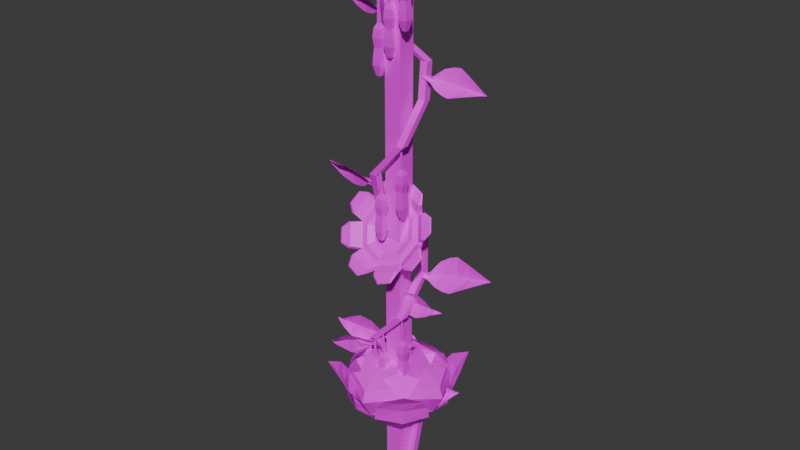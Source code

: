 # Source: crops.blend  (saved by Blender 4.2.66; exported with 4.5.12 LTS)
import bpy
from mathutils import Matrix  # noqa: F401  (used for matrix-valued properties, if any)

bpy.ops.wm.read_factory_settings(use_empty=True)
scene = bpy.context.scene
scene.name = 'Scene'

# ---- collections
col_sapling = bpy.data.collections.new('sapling'); scene.collection.children.link(col_sapling)
col_sunflower = bpy.data.collections.new('sunflower'); scene.collection.children.link(col_sunflower)
col_beans = bpy.data.collections.new('beans'); scene.collection.children.link(col_beans)
col_cabbage = bpy.data.collections.new('cabbage'); scene.collection.children.link(col_cabbage)

# ---- images (referenced by path relative to the original .blend; pixels are not part of the script)
import os
ASSET_DIR = os.environ.get("B2B_ASSET_DIR", "")  # directory of the original .blend (textures are referenced by path, not embedded)
HERE = os.path.dirname(os.path.abspath(__file__))  # packed textures are extracted next to this script under _unpacked/

def load_image(name, relpath, width, height, colorspace="sRGB"):
    """Load a texture the original file referenced (path relative to the .blend, or extracted next to this script)."""
    p = next((c for c in (os.path.join(HERE, relpath), os.path.join(ASSET_DIR, relpath)) if relpath and os.path.exists(c)), "")
    if p:
        img = bpy.data.images.load(p, check_existing=True)
        img.name = name
    else:  # same state as the original file: an image datablock whose file is absent (Cycles renders it pink)
        img = bpy.data.images.new(name, width, height)
        img.source = "FILE"
        img.filepath = "//" + (relpath or name)
    img.colorspace_settings.name = colorspace
    return img
img_crops_tex_png = load_image('crops_tex.png', 'crops_tex.png', 1024, 1024, 'sRGB')

# ---- materials (node trees are filled in below, after node groups)
mat_crops = bpy.data.materials.new('crops')

# ---- material node trees
mat_crops.use_nodes = True; mat_crops.node_tree.nodes.clear()
_N = mat_crops.node_tree.nodes; _L = mat_crops.node_tree.links
n0 = _N.new('ShaderNodeBsdfPrincipled'); n0.name = 'Principled BSDF'; n0.location = (10, 300)
n1 = _N.new('ShaderNodeOutputMaterial'); n1.name = 'Material Output'; n1.location = (282, 325)
n2 = _N.new('ShaderNodeTexImage'); n2.name = 'Image Texture'; n2.location = (-323, 278)
n2.image = img_crops_tex_png
_L.new(n0.outputs[0], n1.inputs[0])
_L.new(n2.outputs[0], n0.inputs[0])
n1.is_active_output = True

# ---- world
world_world = bpy.data.worlds.new('World'); scene.world = world_world
world_world.use_nodes = True; world_world.node_tree.nodes.clear()
_N = world_world.node_tree.nodes; _L = world_world.node_tree.links
n0 = _N.new('ShaderNodeOutputWorld'); n0.name = 'World Output'; n0.location = (300, 300)
n1 = _N.new('ShaderNodeBackground'); n1.name = 'Background'; n1.location = (10, 300)
n1.inputs[0].default_value = (0.05088, 0.05088, 0.05088, 1.0)
_L.new(n1.outputs[0], n0.inputs[0])
n0.is_active_output = True
world_world.color = (0.05088, 0.05088, 0.05088)
world_world.sun_shadow_jitter_overblur = 0.0

# ---- meshes
me_sapling = bpy.data.meshes.new('sapling')
me_sapling.from_pydata([(-0.01682, -0.01682, -0.1638), (-0.01682, 0.01682, -0.1638), (0.07976, 0.01484, 0.3446), (0.01682, -0.01682, -0.1638), (-0.03812, -0.02284, 0.1695), (0.01682, 0.01682, -0.1638), (0.0112, -0.0559, 0.07586), (-0.001529, -0.0003471, 0.251), (-0.0001484, 0.02075, 0.2498), (0.007038, -0.01707, 0.07135), (0.019, 0.01899, 0.2409), (0.0432, -0.01152, 0.08572), (0.01762, -0.002109, 0.2421), (0.04736, -0.05035, 0.09024), (-0.01929, 0.01929, 0.01092), (0.01929, 0.01929, 0.01092), (0.01929, -0.01929, 0.01092), (-0.01929, -0.01929, 0.01092), (-0.03864, 0.0124, 0.1659), (-0.005929, 0.0138, 0.1716), (-0.005408, -0.02144, 0.1752)], [], [(7, 2, 8), (8, 2, 10), (10, 2, 12), (12, 2, 7), (1, 5, 3, 0), (16, 13, 6, 17), (20, 12, 7, 4), (15, 11, 13, 16), (19, 10, 12, 20), (14, 9, 11, 15), (18, 8, 10, 19), (17, 6, 9, 14), (4, 7, 8, 18), (0, 17, 14, 1), (1, 14, 15, 5), (5, 15, 16, 3), (3, 16, 17, 0), (6, 4, 18, 9), (9, 18, 19, 11), (11, 19, 20, 13), (13, 20, 4, 6)])
_uv = me_sapling.uv_layers.new(name='UVMap')
_uv.uv.foreach_set('vector', [0.3981, 0.5666, 0.4008, 0.5997, 0.3981, 0.5997, 0.3981, 0.5997, 0.4008, 0.6329, 0.3981, 0.6329, 0.3981, 0.6329, 0.4008, 0.666, 0.3981, 0.666, 0.3981, 0.666, 0.4008, 0.6992, 0.3981, 0.6992, 0.3345, 0.6329, 0.3676, 0.6329, 0.3676, 0.666, 0.3345, 0.666, 0.3837, 0.666, 0.3899, 0.666, 0.3899, 0.6992, 0.3837, 0.6992, 0.3963, 0.666, 0.3981, 0.666, 0.3981, 0.6992, 0.3963, 0.6992, 0.3837, 0.6329, 0.3899, 0.6329, 0.3899, 0.666, 0.3837, 0.666, 0.3963, 0.6329, 0.3981, 0.6329, 0.3981, 0.666, 0.3963, 0.666, 0.3837, 0.5997, 0.3899, 0.5997, 0.3899, 0.6329, 0.3837, 0.6329, 0.3963, 0.5997, 0.3981, 0.5997, 0.3981, 0.6329, 0.3963, 0.6329, 0.3837, 0.5666, 0.3899, 0.5666, 0.3899, 0.5997, 0.3837, 0.5997, 0.3963, 0.5666, 0.3981, 0.5666, 0.3981, 0.5997, 0.3963, 0.5997, 0.3676, 0.5666, 0.3837, 0.5666, 0.3837, 0.5997, 0.3676, 0.5997, 0.3676, 0.5997, 0.3837, 0.5997, 0.3837, 0.6329, 0.3676, 0.6329, 0.3676, 0.6329, 0.3837, 0.6329, 0.3837, 0.666, 0.3676, 0.666, 0.3676, 0.666, 0.3837, 0.666, 0.3837, 0.6992, 0.3676, 0.6992, 0.3899, 0.5666, 0.3963, 0.5666, 0.3963, 0.5997, 0.3899, 0.5997, 0.3899, 0.5997, 0.3963, 0.5997, 0.3963, 0.6329, 0.3899, 0.6329, 0.3899, 0.6329, 0.3963, 0.6329, 0.3963, 0.666, 0.3899, 0.666, 0.3899, 0.666, 0.3963, 0.666, 0.3963, 0.6992, 0.3899, 0.6992])
me_sapling.materials.append(mat_crops)
me_sapling.update()
me_sunflower_grown = bpy.data.meshes.new('sunflower_grown')
me_sunflower_grown.from_pydata([(-0.03652, -0.01351, 0.7675), (-0.01678, -0.01351, -0.2316), (-0.03652, 0.01351, 0.7675), (-0.01678, 0.01351, -0.2316), (-0.009494, -0.01351, 0.7675), (0.01025, -0.01351, -0.2316), (-0.009494, 0.01351, 0.7675), (0.01025, 0.01351, -0.2316), (-0.0442, -0.01351, 0.6187), (-0.04814, -0.01351, 0.4437), (-0.0442, -0.01351, 0.2686), (-0.03494, -0.01351, 0.0936), (-0.03494, 0.01351, 0.0936), (-0.0442, 0.01351, 0.2686), (-0.04814, 0.01351, 0.4437), (-0.0442, 0.01351, 0.6187), (-0.007916, 0.01351, 0.0936), (-0.01718, 0.01351, 0.2686), (-0.02112, 0.01351, 0.4437), (-0.01718, 0.01351, 0.6187), (-0.007916, -0.01351, 0.0936), (-0.01718, -0.01351, 0.2686), (-0.02112, -0.01351, 0.4437), (-0.01718, -0.01351, 0.6187), (-0.03319, -0.007053, 0.496), (0.00414, -0.007053, 0.5031), (-0.03319, -0.007053, 0.4865), (0.00414, -0.007053, 0.4794), (0.03962, -0.007053, 0.5496), (0.03962, -0.007053, 0.4613), (0.08712, -0.007053, 0.5628), (0.08712, -0.007053, 0.4589), (0.1308, -0.007053, 0.5478), (0.1308, -0.007053, 0.4806), (0.1603, -0.007053, 0.5293), (0.1603, -0.007053, 0.5002), (0.1802, 0.001049, 0.5234), (0.1802, 0.001049, 0.5071), (-0.03319, 0.008511, 0.4912), (0.00414, 0.008512, 0.4912), (0.03962, 0.008512, 0.5054), (0.08712, 0.008512, 0.5109), (0.1308, 0.008512, 0.5142), (0.1603, 0.008512, 0.5147), (0.1985, 0.008512, 0.5158), (-0.03095, -0.01273, 0.3212), (-0.07763, -0.01273, 0.3123), (-0.03095, -0.01273, 0.3331), (-0.07763, -0.01273, 0.342), (-0.122, -0.01273, 0.2541), (-0.122, -0.01273, 0.3646), (-0.1814, -0.01273, 0.2376), (-0.1814, -0.01273, 0.3675), (-0.236, -0.01273, 0.2564), (-0.236, -0.01273, 0.3405), (-0.2729, -0.01273, 0.2796), (-0.2729, -0.01273, 0.316), (-0.2978, -0.0026, 0.2869), (-0.2978, -0.0026, 0.3073), (-0.03095, 0.006733, 0.3271), (-0.07763, 0.006733, 0.3271), (-0.122, 0.006733, 0.3094), (-0.1814, 0.006733, 0.3026), (-0.236, 0.006733, 0.2985), (-0.2729, 0.006733, 0.2978), (-0.3207, 0.006733, 0.2964), (-0.02359, 0.02792, 0.8468), (-0.02359, 0.06449, 0.9012), (-0.07759, 0.01609, 0.8279), (-0.1239, 0.04251, 0.8659), (-0.09995, -0.01248, 0.782), (-0.1654, -0.01055, 0.7808), (-0.07759, -0.04105, 0.7362), (-0.1239, -0.06361, 0.6957), (-0.02359, -0.05289, 0.7172), (-0.02359, -0.08559, 0.6605), (0.03041, -0.04105, 0.7362), (0.0767, -0.06361, 0.6957), (0.05278, -0.01248, 0.782), (0.1182, -0.01055, 0.7808), (0.03041, 0.01609, 0.8279), (0.0767, 0.04251, 0.8659), (-0.02359, 0.0307, 0.8775), (-0.097, 0.01462, 0.8517), (-0.1274, -0.02423, 0.7894), (-0.097, -0.06307, 0.7271), (-0.02359, -0.07915, 0.7013), (0.04982, -0.06307, 0.7271), (0.08023, -0.02423, 0.7894), (0.04982, 0.01462, 0.8517), (-0.02359, 0.04745, 0.8975), (-0.1153, 0.02736, 0.8653), (-0.1533, -0.02117, 0.7875), (-0.1153, -0.06969, 0.7096), (-0.02359, -0.08978, 0.6774), (0.06812, -0.06969, 0.7096), (0.1061, -0.02117, 0.7875), (0.06812, 0.02736, 0.8653), (-0.07195, 0.04777, 0.9606), (-0.07195, 0.0525, 0.9653), (-0.1237, 0.04117, 0.9471), (-0.119, 0.03745, 0.944), (-0.1874, 0.001262, 0.886), (-0.1921, 0.004979, 0.8891), (-0.2135, -0.02238, 0.8452), (-0.2069, -0.02365, 0.846), (-0.2069, -0.07483, 0.7639), (-0.2135, -0.07356, 0.7631), (-0.1921, -0.1009, 0.7193), (-0.1874, -0.09975, 0.724), (-0.119, -0.1359, 0.6659), (-0.1237, -0.1371, 0.6612), (-0.07195, -0.1484, 0.643), (-0.07195, -0.1463, 0.6494), (0.02478, -0.1463, 0.6494), (0.02478, -0.1484, 0.643), (0.07649, -0.1371, 0.6612), (0.07187, -0.1359, 0.6659), (0.1403, -0.09975, 0.724), (0.1449, -0.1009, 0.7193), (0.1663, -0.07356, 0.7631), (0.1598, -0.07483, 0.7639), (0.1598, -0.02365, 0.846), (0.1663, -0.02238, 0.8452), (0.1449, 0.004979, 0.8891), (0.1403, 0.001262, 0.886), (0.07187, 0.03745, 0.944), (0.07649, 0.04117, 0.9471), (0.02478, 0.0525, 0.9653), (0.02478, 0.04777, 0.9606), (0.07718, 0.01855, 0.9086), (0.08521, 0.02664, 0.913), (-0.007308, 0.04692, 0.9455), (-0.007308, 0.03706, 0.9383), (-0.03987, 0.03706, 0.9383), (-0.03987, 0.04692, 0.9455), (-0.1324, 0.02664, 0.913), (-0.1244, 0.01855, 0.9086), (-0.1474, 0.006367, 0.889), (-0.1554, 0.01446, 0.8935), (-0.1937, -0.03449, 0.815), (-0.1824, -0.03833, 0.8174), (-0.1824, -0.05556, 0.7897), (-0.1937, -0.05172, 0.7873), (-0.1554, -0.1007, 0.7088), (-0.1474, -0.1003, 0.718), (-0.1244, -0.1124, 0.6985), (-0.1324, -0.1128, 0.6893), (-0.03987, -0.1331, 0.6568), (-0.03987, -0.131, 0.6688), (-0.007308, -0.131, 0.6688), (-0.007308, -0.1331, 0.6568), (0.08521, -0.1128, 0.6893), (0.07718, -0.1124, 0.6985), (0.1002, -0.1003, 0.718), (0.1082, -0.1007, 0.7088), (0.1466, -0.05172, 0.7873), (0.1352, -0.05556, 0.7897), (0.1352, -0.03833, 0.8174), (0.1466, -0.03449, 0.815), (0.1082, 0.01446, 0.8935), (0.1002, 0.006367, 0.889), (-0.08491, 0.03202, 0.8266), (-0.02359, 0.04546, 0.8481), (0.03774, 0.03202, 0.8266), (0.06314, -0.0004235, 0.7745), (0.03774, -0.03287, 0.7225), (-0.02359, -0.04631, 0.7009), (-0.08491, -0.03287, 0.7225), (-0.1103, -0.0004236, 0.7745)], [], [(11, 12, 3, 1), (12, 16, 7, 3), (16, 20, 5, 7), (20, 11, 1, 5), (2, 0, 4, 6), (7, 5, 1, 3), (4, 0, 8, 23), (23, 8, 9, 22), (22, 9, 10, 21), (21, 10, 11, 20), (6, 4, 23, 19), (19, 23, 22, 18), (18, 22, 21, 17), (17, 21, 20, 16), (2, 6, 19, 15), (15, 19, 18, 14), (14, 18, 17, 13), (13, 17, 16, 12), (0, 2, 15, 8), (8, 15, 14, 9), (9, 14, 13, 10), (10, 13, 12, 11), (38, 26, 27, 39), (39, 40, 28, 25), (40, 41, 30, 28), (41, 42, 32, 30), (42, 43, 34, 32), (43, 44, 36, 34), (35, 37, 44, 43), (33, 35, 43, 42), (31, 33, 42, 41), (29, 31, 41, 40), (27, 29, 40, 39), (24, 38, 39, 25), (59, 47, 48, 60), (60, 61, 49, 46), (61, 62, 51, 49), (62, 63, 53, 51), (63, 64, 55, 53), (64, 65, 57, 55), (56, 58, 65, 64), (54, 56, 64, 63), (52, 54, 63, 62), (50, 52, 62, 61), (48, 50, 61, 60), (45, 59, 60, 46), (98, 99, 100, 101), (102, 103, 104, 105), (106, 107, 108, 109), (110, 111, 112, 113), (114, 115, 116, 117), (118, 119, 120, 121), (162, 163, 164, 165, 166, 167, 168, 169), (122, 123, 124, 125), (126, 127, 128, 129), (66, 68, 70, 72, 74, 76, 78, 80), (68, 66, 82, 83), (70, 68, 83, 84), (72, 70, 84, 85), (74, 72, 85, 86), (76, 74, 86, 87), (78, 76, 87, 88), (80, 78, 88, 89), (66, 80, 89, 82), (89, 97, 90, 82), (88, 96, 97, 89), (87, 95, 96, 88), (86, 94, 95, 87), (85, 93, 94, 86), (84, 92, 93, 85), (83, 91, 92, 84), (82, 90, 91, 83), (134, 135, 99, 98), (135, 136, 100, 99), (136, 137, 101, 100), (137, 134, 98, 101), (138, 139, 103, 102), (139, 140, 104, 103), (140, 141, 105, 104), (141, 138, 102, 105), (142, 143, 107, 106), (143, 144, 108, 107), (144, 145, 109, 108), (145, 142, 106, 109), (146, 147, 111, 110), (147, 148, 112, 111), (148, 149, 113, 112), (149, 146, 110, 113), (150, 151, 115, 114), (151, 152, 116, 115), (152, 153, 117, 116), (153, 150, 114, 117), (154, 155, 119, 118), (155, 156, 120, 119), (156, 157, 121, 120), (157, 154, 118, 121), (158, 159, 123, 122), (159, 160, 124, 123), (160, 161, 125, 124), (161, 158, 122, 125), (130, 131, 127, 126), (131, 132, 128, 127), (132, 133, 129, 128), (133, 130, 126, 129), (90, 97, 130, 133), (67, 90, 133, 132), (81, 67, 132, 131), (97, 81, 131, 130), (91, 90, 134, 137), (69, 91, 137, 136), (67, 69, 136, 135), (90, 67, 135, 134), (92, 91, 138, 141), (71, 92, 141, 140), (69, 71, 140, 139), (91, 69, 139, 138), (93, 92, 142, 145), (73, 93, 145, 144), (71, 73, 144, 143), (92, 71, 143, 142), (94, 93, 146, 149), (75, 94, 149, 148), (73, 75, 148, 147), (93, 73, 147, 146), (95, 94, 150, 153), (77, 95, 153, 152), (75, 77, 152, 151), (94, 75, 151, 150), (96, 95, 154, 157), (79, 96, 157, 156), (77, 79, 156, 155), (95, 77, 155, 154), (97, 96, 158, 161), (81, 97, 161, 160), (79, 81, 160, 159), (96, 79, 159, 158), (69, 67, 163, 162), (67, 81, 164, 163), (81, 79, 165, 164), (79, 77, 166, 165), (77, 75, 167, 166), (75, 73, 168, 167), (73, 71, 169, 168), (71, 69, 162, 169)])
_uv = me_sunflower_grown.uv_layers.new(name='UVMap')
_uv.uv.foreach_set('vector', [0.3775, 0.6543, 0.3775, 0.6337, 0.3716, 0.6337, 0.3716, 0.6543, 0.3775, 0.6337, 0.3775, 0.6132, 0.3716, 0.6132, 0.3716, 0.6337, 0.3775, 0.6132, 0.3775, 0.5927, 0.3716, 0.5927, 0.3716, 0.6132, 0.3775, 0.5927, 0.3775, 0.5721, 0.3716, 0.5721, 0.3716, 0.5927, 0.4127, 0.6132, 0.4127, 0.5927, 0.3921, 0.5927, 0.3921, 0.6132, 0.3716, 0.6132, 0.3716, 0.5927, 0.3511, 0.5927, 0.3511, 0.6132, 0.3921, 0.5927, 0.3921, 0.5721, 0.3899, 0.5721, 0.3899, 0.5927, 0.3899, 0.5927, 0.3899, 0.5721, 0.3857, 0.5721, 0.3857, 0.5927, 0.3857, 0.5927, 0.3857, 0.5721, 0.3816, 0.5721, 0.3816, 0.5927, 0.3816, 0.5927, 0.3816, 0.5721, 0.3775, 0.5721, 0.3775, 0.5927, 0.3921, 0.6132, 0.3921, 0.5927, 0.3899, 0.5927, 0.3899, 0.6132, 0.3899, 0.6132, 0.3899, 0.5927, 0.3857, 0.5927, 0.3857, 0.6132, 0.3857, 0.6132, 0.3857, 0.5927, 0.3816, 0.5927, 0.3816, 0.6132, 0.3816, 0.6132, 0.3816, 0.5927, 0.3775, 0.5927, 0.3775, 0.6132, 0.3921, 0.6337, 0.3921, 0.6132, 0.3899, 0.6132, 0.3899, 0.6337, 0.3899, 0.6337, 0.3899, 0.6132, 0.3857, 0.6132, 0.3857, 0.6337, 0.3857, 0.6337, 0.3857, 0.6132, 0.3816, 0.6132, 0.3816, 0.6337, 0.3816, 0.6337, 0.3816, 0.6132, 0.3775, 0.6132, 0.3775, 0.6337, 0.3921, 0.6543, 0.3921, 0.6337, 0.3899, 0.6337, 0.3899, 0.6543, 0.3899, 0.6543, 0.3899, 0.6337, 0.3857, 0.6337, 0.3857, 0.6543, 0.3857, 0.6543, 0.3857, 0.6337, 0.3816, 0.6337, 0.3816, 0.6543, 0.3816, 0.6543, 0.3816, 0.6337, 0.3775, 0.6337, 0.3775, 0.6543, 0.5844, 0.6181, 0.5844, 0.6641, 0.6764, 0.6641, 0.6764, 0.6181, 0.6764, 0.6181, 0.6764, 0.6181, 0.6764, 0.5721, 0.6764, 0.5721, 0.6764, 0.6181, 0.6764, 0.6181, 0.6764, 0.5721, 0.6764, 0.5721, 0.6764, 0.6181, 0.6764, 0.6181, 0.6764, 0.5721, 0.6764, 0.5721, 0.6764, 0.6181, 0.6764, 0.6181, 0.6764, 0.5721, 0.6764, 0.5721, 0.6764, 0.6181, 0.6764, 0.6181, 0.6764, 0.5721, 0.6764, 0.5721, 0.6764, 0.6641, 0.6764, 0.6641, 0.6764, 0.6181, 0.6764, 0.6181, 0.6764, 0.6641, 0.6764, 0.6641, 0.6764, 0.6181, 0.6764, 0.6181, 0.6764, 0.6641, 0.6764, 0.6641, 0.6764, 0.6181, 0.6764, 0.6181, 0.6764, 0.6641, 0.6764, 0.6641, 0.6764, 0.6181, 0.6764, 0.6181, 0.6764, 0.6641, 0.6764, 0.6641, 0.6764, 0.6181, 0.6764, 0.6181, 0.5844, 0.5721, 0.5844, 0.6181, 0.6764, 0.6181, 0.6764, 0.5721, 0.6866, 0.6206, 0.6866, 0.5571, 0.5595, 0.5571, 0.5595, 0.6206, 0.5595, 0.6206, 0.5595, 0.6206, 0.5595, 0.6841, 0.5595, 0.6841, 0.5595, 0.6206, 0.5595, 0.6206, 0.5595, 0.6841, 0.5595, 0.6841, 0.5595, 0.6206, 0.5595, 0.6206, 0.5595, 0.6841, 0.5595, 0.6841, 0.5595, 0.6206, 0.5595, 0.6206, 0.5595, 0.6841, 0.5595, 0.6841, 0.5595, 0.6206, 0.5595, 0.6206, 0.5595, 0.6841, 0.5595, 0.6841, 0.5595, 0.5571, 0.5595, 0.5571, 0.5595, 0.6206, 0.5595, 0.6206, 0.5595, 0.5571, 0.5595, 0.5571, 0.5595, 0.6206, 0.5595, 0.6206, 0.5595, 0.5571, 0.5595, 0.5571, 0.5595, 0.6206, 0.5595, 0.6206, 0.5595, 0.5571, 0.5595, 0.5571, 0.5595, 0.6206, 0.5595, 0.6206, 0.5595, 0.5571, 0.5595, 0.5571, 0.5595, 0.6206, 0.5595, 0.6206, 0.6866, 0.6841, 0.6866, 0.6206, 0.5595, 0.6206, 0.5595, 0.6841, 0.176, 0.9173, 0.1761, 0.936, 0.162, 0.936, 0.162, 0.9173, 0.1602, 0.9173, 0.1603, 0.936, 0.1461, 0.936, 0.1462, 0.9173, 0.1444, 0.9173, 0.1444, 0.936, 0.1303, 0.936, 0.1304, 0.9173, 0.1286, 0.9173, 0.1286, 0.936, 0.1145, 0.936, 0.1146, 0.9173, 0.1127, 0.9173, 0.1128, 0.936, 0.09869, 0.936, 0.09875, 0.9173, 0.09693, 0.9173, 0.09699, 0.936, 0.08287, 0.936, 0.08293, 0.9173, 0.3609, 0.8747, 0.3478, 0.8801, 0.3347, 0.8747, 0.3292, 0.8615, 0.3347, 0.8484, 0.3478, 0.843, 0.3609, 0.8484, 0.3664, 0.8615, 0.08111, 0.9173, 0.08117, 0.936, 0.06705, 0.936, 0.06711, 0.9173, 0.06529, 0.9173, 0.06535, 0.936, 0.05123, 0.936, 0.05129, 0.9173, 0.1406, 0.6611, 0.1379, 0.6623, 0.1368, 0.665, 0.1379, 0.6677, 0.1406, 0.6688, 0.1433, 0.6677, 0.1445, 0.665, 0.1433, 0.6623, 0.3753, 0.8563, 0.3733, 0.8571, 0.3733, 0.8576, 0.3756, 0.8566, 0.3761, 0.8544, 0.3753, 0.8563, 0.3756, 0.8566, 0.3765, 0.8544, 0.3753, 0.8524, 0.3761, 0.8544, 0.3765, 0.8544, 0.3756, 0.8521, 0.3733, 0.8516, 0.3753, 0.8524, 0.3756, 0.8521, 0.3733, 0.8512, 0.3714, 0.8524, 0.3733, 0.8516, 0.3733, 0.8512, 0.3711, 0.8521, 0.3706, 0.8544, 0.3714, 0.8524, 0.3711, 0.8521, 0.3701, 0.8544, 0.3714, 0.8563, 0.3706, 0.8544, 0.3701, 0.8544, 0.3711, 0.8566, 0.3733, 0.8571, 0.3714, 0.8563, 0.3711, 0.8566, 0.3733, 0.8576, 0.365, 0.8577, 0.365, 0.8623, 0.3633, 0.8623, 0.3633, 0.8577, 0.3667, 0.8577, 0.3667, 0.8623, 0.365, 0.8623, 0.365, 0.8577, 0.3683, 0.8577, 0.3683, 0.8623, 0.3667, 0.8623, 0.3667, 0.8577, 0.37, 0.8577, 0.37, 0.8623, 0.3683, 0.8623, 0.3683, 0.8577, 0.3717, 0.8577, 0.3717, 0.8623, 0.37, 0.8623, 0.37, 0.8577, 0.3733, 0.8577, 0.3733, 0.8623, 0.3717, 0.8623, 0.3717, 0.8577, 0.375, 0.8577, 0.375, 0.8623, 0.3733, 0.8623, 0.3733, 0.8577, 0.3767, 0.8577, 0.3767, 0.8623, 0.375, 0.8623, 0.375, 0.8577, 0.1765, 0.9169, 0.1765, 0.9364, 0.1761, 0.936, 0.176, 0.9173, 0.1765, 0.9364, 0.1615, 0.9364, 0.162, 0.936, 0.1761, 0.936, 0.1615, 0.9364, 0.1616, 0.9169, 0.162, 0.9173, 0.162, 0.936, 0.1616, 0.9169, 0.1765, 0.9169, 0.176, 0.9173, 0.162, 0.9173, 0.1607, 0.9169, 0.1607, 0.9364, 0.1603, 0.936, 0.1602, 0.9173, 0.1607, 0.9364, 0.1457, 0.9364, 0.1461, 0.936, 0.1603, 0.936, 0.1457, 0.9364, 0.1457, 0.9169, 0.1462, 0.9173, 0.1461, 0.936, 0.1457, 0.9169, 0.1607, 0.9169, 0.1602, 0.9173, 0.1462, 0.9173, 0.1448, 0.9169, 0.1449, 0.9364, 0.1444, 0.936, 0.1444, 0.9173, 0.1449, 0.9364, 0.1299, 0.9364, 0.1303, 0.936, 0.1444, 0.936, 0.1299, 0.9364, 0.1299, 0.9169, 0.1304, 0.9173, 0.1303, 0.936, 0.1299, 0.9169, 0.1448, 0.9169, 0.1444, 0.9173, 0.1304, 0.9173, 0.129, 0.9169, 0.1291, 0.9364, 0.1286, 0.936, 0.1286, 0.9173, 0.1291, 0.9364, 0.1141, 0.9364, 0.1145, 0.936, 0.1286, 0.936, 0.1141, 0.9364, 0.1141, 0.9169, 0.1146, 0.9173, 0.1145, 0.936, 0.1141, 0.9169, 0.129, 0.9169, 0.1286, 0.9173, 0.1146, 0.9173, 0.1132, 0.9169, 0.1132, 0.9364, 0.1128, 0.936, 0.1127, 0.9173, 0.1132, 0.9364, 0.09826, 0.9364, 0.09869, 0.936, 0.1128, 0.936, 0.09826, 0.9364, 0.09829, 0.9169, 0.09875, 0.9173, 0.09869, 0.936, 0.09829, 0.9169, 0.1132, 0.9169, 0.1127, 0.9173, 0.09875, 0.9173, 0.09738, 0.9169, 0.09741, 0.9364, 0.09699, 0.936, 0.09693, 0.9173, 0.09741, 0.9364, 0.08244, 0.9364, 0.08287, 0.936, 0.09699, 0.936, 0.08244, 0.9364, 0.08247, 0.9169, 0.08293, 0.9173, 0.08287, 0.936, 0.08247, 0.9169, 0.09738, 0.9169, 0.09693, 0.9173, 0.08293, 0.9173, 0.08156, 0.9169, 0.08159, 0.9364, 0.08117, 0.936, 0.08111, 0.9173, 0.08159, 0.9364, 0.06663, 0.9364, 0.06705, 0.936, 0.08117, 0.936, 0.06663, 0.9364, 0.06665, 0.9169, 0.06711, 0.9173, 0.06705, 0.936, 0.06665, 0.9169, 0.08156, 0.9169, 0.08111, 0.9173, 0.06711, 0.9173, 0.06575, 0.9169, 0.06577, 0.9364, 0.06535, 0.936, 0.06529, 0.9173, 0.06577, 0.9364, 0.05081, 0.9364, 0.05123, 0.936, 0.06535, 0.936, 0.05081, 0.9364, 0.05083, 0.9169, 0.05129, 0.9173, 0.05123, 0.936, 0.05083, 0.9169, 0.06575, 0.9169, 0.06529, 0.9173, 0.05129, 0.9173, 0.05038, 0.9166, 0.0662, 0.9166, 0.06575, 0.9169, 0.05083, 0.9169, 0.05038, 0.9368, 0.05038, 0.9166, 0.05083, 0.9169, 0.05081, 0.9364, 0.0662, 0.9368, 0.05038, 0.9368, 0.05081, 0.9364, 0.06577, 0.9364, 0.0662, 0.9166, 0.0662, 0.9368, 0.06577, 0.9364, 0.06575, 0.9169, 0.1611, 0.9166, 0.1769, 0.9166, 0.1765, 0.9169, 0.1616, 0.9169, 0.1611, 0.9368, 0.1611, 0.9166, 0.1616, 0.9169, 0.1615, 0.9364, 0.1769, 0.9368, 0.1611, 0.9368, 0.1615, 0.9364, 0.1765, 0.9364, 0.1769, 0.9166, 0.1769, 0.9368, 0.1765, 0.9364, 0.1765, 0.9169, 0.1453, 0.9166, 0.1611, 0.9166, 0.1607, 0.9169, 0.1457, 0.9169, 0.1453, 0.9368, 0.1453, 0.9166, 0.1457, 0.9169, 0.1457, 0.9364, 0.1611, 0.9368, 0.1453, 0.9368, 0.1457, 0.9364, 0.1607, 0.9364, 0.1611, 0.9166, 0.1611, 0.9368, 0.1607, 0.9364, 0.1607, 0.9169, 0.1295, 0.9166, 0.1453, 0.9166, 0.1448, 0.9169, 0.1299, 0.9169, 0.1295, 0.9368, 0.1295, 0.9166, 0.1299, 0.9169, 0.1299, 0.9364, 0.1453, 0.9368, 0.1295, 0.9368, 0.1299, 0.9364, 0.1449, 0.9364, 0.1453, 0.9166, 0.1453, 0.9368, 0.1449, 0.9364, 0.1448, 0.9169, 0.1137, 0.9166, 0.1295, 0.9166, 0.129, 0.9169, 0.1141, 0.9169, 0.1137, 0.9368, 0.1137, 0.9166, 0.1141, 0.9169, 0.1141, 0.9364, 0.1295, 0.9368, 0.1137, 0.9368, 0.1141, 0.9364, 0.1291, 0.9364, 0.1295, 0.9166, 0.1295, 0.9368, 0.1291, 0.9364, 0.129, 0.9169, 0.09784, 0.9166, 0.1137, 0.9166, 0.1132, 0.9169, 0.09829, 0.9169, 0.09784, 0.9368, 0.09784, 0.9166, 0.09829, 0.9169, 0.09826, 0.9364, 0.1137, 0.9368, 0.09784, 0.9368, 0.09826, 0.9364, 0.1132, 0.9364, 0.1137, 0.9166, 0.1137, 0.9368, 0.1132, 0.9364, 0.1132, 0.9169, 0.08202, 0.9166, 0.09784, 0.9166, 0.09738, 0.9169, 0.08247, 0.9169, 0.08202, 0.9368, 0.08202, 0.9166, 0.08247, 0.9169, 0.08244, 0.9364, 0.09784, 0.9368, 0.08202, 0.9368, 0.08244, 0.9364, 0.09741, 0.9364, 0.09784, 0.9166, 0.09784, 0.9368, 0.09741, 0.9364, 0.09738, 0.9169, 0.0662, 0.9166, 0.08202, 0.9166, 0.08156, 0.9169, 0.06665, 0.9169, 0.0662, 0.9368, 0.0662, 0.9166, 0.06665, 0.9169, 0.06663, 0.9364, 0.08202, 0.9368, 0.0662, 0.9368, 0.06663, 0.9364, 0.08159, 0.9364, 0.08202, 0.9166, 0.08202, 0.9368, 0.08159, 0.9364, 0.08156, 0.9169, 0.1035, 0.8633, 0.08202, 0.8722, 0.08202, 0.8604, 0.09515, 0.855, 0.08202, 0.8722, 0.06054, 0.8633, 0.06889, 0.855, 0.08202, 0.8604, 0.06054, 0.8633, 0.05165, 0.8418, 0.06345, 0.8418, 0.06889, 0.855, 0.05165, 0.8418, 0.06054, 0.8204, 0.06889, 0.8287, 0.06345, 0.8418, 0.06054, 0.8204, 0.08202, 0.8115, 0.08202, 0.8233, 0.06889, 0.8287, 0.08202, 0.8115, 0.1035, 0.8204, 0.09515, 0.8287, 0.08202, 0.8233, 0.1035, 0.8204, 0.1124, 0.8418, 0.1006, 0.8418, 0.09515, 0.8287, 0.1124, 0.8418, 0.1035, 0.8633, 0.09515, 0.855, 0.1006, 0.8418])
me_sunflower_grown.materials.append(mat_crops)
me_sunflower_grown.update()
me_beans_grown = bpy.data.meshes.new('beans_grown')
me_beans_grown.from_pydata([(-0.03252, 0.02174, 0.1736), (-0.02913, 0.02415, 0.214), (-0.03252, 0.02693, 0.1736), (-0.02913, 0.02615, 0.214), (-0.02733, 0.02174, 0.1736), (-0.02712, 0.02415, 0.214), (-0.02733, 0.02693, 0.1736), (-0.02712, 0.02615, 0.214), (-0.03661, 0.03102, 0.1648), (-0.03661, 0.01765, 0.1648), (-0.02324, 0.03102, 0.1648), (-0.02324, 0.01765, 0.1648), (-0.03789, 0.0323, 0.1497), (-0.03789, 0.01637, 0.1497), (-0.02196, 0.0323, 0.1497), (-0.02196, 0.01637, 0.1497), (-0.0359, 0.03032, 0.1339), (-0.0359, 0.01836, 0.1339), (-0.02394, 0.03032, 0.1339), (-0.02394, 0.01836, 0.1339), (-0.03743, 0.03184, 0.1178), (-0.03743, 0.01683, 0.1178), (-0.02242, 0.03184, 0.1178), (-0.02242, 0.01683, 0.1178), (-0.03794, 0.03235, 0.104), (-0.03794, 0.01632, 0.104), (-0.02191, 0.03235, 0.104), (-0.02191, 0.01632, 0.104), (-0.03365, 0.02806, 0.08605), (-0.03365, 0.02061, 0.08605), (-0.0262, 0.02806, 0.08605), (-0.0262, 0.02061, 0.08605), (-0.03696, 0.02249, 0.83), (-0.03353, 0.02493, 0.8709), (-0.03696, 0.02774, 0.83), (-0.03353, 0.02695, 0.8709), (-0.03172, 0.02249, 0.83), (-0.03151, 0.02493, 0.8709), (-0.03172, 0.02774, 0.83), (-0.03151, 0.02695, 0.8709), (-0.04109, 0.03187, 0.8211), (-0.04109, 0.01836, 0.8211), (-0.02758, 0.03187, 0.8211), (-0.02758, 0.01836, 0.8211), (-0.04239, 0.03316, 0.8059), (-0.04239, 0.01707, 0.8059), (-0.02629, 0.03316, 0.8059), (-0.02629, 0.01707, 0.8059), (-0.04038, 0.03116, 0.7899), (-0.04038, 0.01907, 0.7899), (-0.0283, 0.03116, 0.7899), (-0.0283, 0.01907, 0.7899), (-0.04192, 0.0327, 0.7737), (-0.04192, 0.01753, 0.7737), (-0.02675, 0.0327, 0.7737), (-0.02675, 0.01753, 0.7737), (-0.04243, 0.03321, 0.7597), (-0.04243, 0.01702, 0.7597), (-0.02624, 0.03321, 0.7597), (-0.02624, 0.01702, 0.7597), (-0.0381, 0.02888, 0.7416), (-0.0381, 0.02135, 0.7416), (-0.03057, 0.02888, 0.7416), (-0.03057, 0.02135, 0.7416), (-0.002931, 0.01825, 0.7788), (0.0004576, 0.02066, 0.8192), (-0.002931, 0.02344, 0.7788), (0.0004576, 0.02266, 0.8192), (0.002258, 0.01825, 0.7788), (0.002463, 0.02066, 0.8192), (0.002258, 0.02344, 0.7788), (0.002463, 0.02266, 0.8192), (-0.00702, 0.02753, 0.7699), (-0.00702, 0.01416, 0.7699), (0.006347, 0.02753, 0.7699), (0.006347, 0.01416, 0.7699), (-0.008303, 0.02881, 0.7549), (-0.008303, 0.01288, 0.7549), (0.00763, 0.02881, 0.7549), (0.00763, 0.01288, 0.7549), (-0.006315, 0.02683, 0.7391), (-0.006315, 0.01487, 0.7391), (0.005642, 0.02683, 0.7391), (0.005642, 0.01487, 0.7391), (-0.007841, 0.02835, 0.723), (-0.007841, 0.01334, 0.723), (0.007169, 0.02835, 0.723), (0.007169, 0.01334, 0.723), (-0.008349, 0.02886, 0.7091), (-0.008349, 0.01283, 0.7091), (0.007676, 0.02886, 0.7091), (0.007676, 0.01283, 0.7091), (-0.004065, 0.02457, 0.6912), (-0.004065, 0.01712, 0.6912), (0.003392, 0.02457, 0.6912), (0.003392, 0.01712, 0.6912), (0.01986, 0.01803, 0.7428), (0.02325, 0.02043, 0.7833), (0.01986, 0.02321, 0.7428), (0.02325, 0.02244, 0.7833), (0.02505, 0.01803, 0.7428), (0.02525, 0.02043, 0.7833), (0.02505, 0.02321, 0.7428), (0.02525, 0.02244, 0.7833), (0.01577, 0.0273, 0.734), (0.01577, 0.01394, 0.734), (0.02914, 0.0273, 0.734), (0.02914, 0.01394, 0.734), (0.01449, 0.02859, 0.719), (0.01449, 0.01265, 0.719), (0.03042, 0.02859, 0.719), (0.03042, 0.01265, 0.719), (0.01648, 0.0266, 0.7032), (0.01648, 0.01464, 0.7032), (0.02843, 0.0266, 0.7032), (0.02843, 0.01464, 0.7032), (0.01495, 0.02812, 0.6871), (0.01495, 0.01311, 0.6871), (0.02996, 0.02812, 0.6871), (0.02996, 0.01311, 0.6871), (0.01444, 0.02863, 0.6732), (0.01444, 0.01261, 0.6732), (0.03047, 0.02863, 0.6732), (0.03047, 0.01261, 0.6732), (0.01873, 0.02435, 0.6553), (0.01873, 0.01689, 0.6553), (0.02618, 0.02435, 0.6553), (0.02618, 0.01689, 0.6553), (-0.03184, 0.02407, 0.5066), (-0.02845, 0.02647, 0.547), (-0.03184, 0.02926, 0.5066), (-0.02845, 0.02848, 0.547), (-0.02665, 0.02407, 0.5066), (-0.02644, 0.02647, 0.547), (-0.02665, 0.02926, 0.5066), (-0.02644, 0.02848, 0.547), (-0.03592, 0.03335, 0.4978), (-0.03592, 0.01998, 0.4978), (-0.02256, 0.03335, 0.4978), (-0.02256, 0.01998, 0.4978), (-0.03721, 0.03463, 0.4827), (-0.03721, 0.0187, 0.4827), (-0.02127, 0.03463, 0.4827), (-0.02127, 0.0187, 0.4827), (-0.03522, 0.03264, 0.4669), (-0.03522, 0.02068, 0.4669), (-0.02326, 0.03264, 0.4669), (-0.02326, 0.02068, 0.4669), (-0.03675, 0.03417, 0.4509), (-0.03675, 0.01916, 0.4509), (-0.02174, 0.03417, 0.4509), (-0.02174, 0.01916, 0.4509), (-0.03725, 0.03467, 0.437), (-0.03725, 0.01865, 0.437), (-0.02123, 0.03467, 0.437), (-0.02123, 0.01865, 0.437), (-0.03297, 0.03039, 0.4191), (-0.03297, 0.02293, 0.4191), (-0.02551, 0.03039, 0.4191), (-0.02551, 0.02293, 0.4191), (0.00879, 0.02978, 0.4534), (0.01218, 0.03219, 0.4938), (0.00879, 0.03497, 0.4534), (0.01218, 0.03419, 0.4938), (0.01398, 0.02978, 0.4534), (0.01418, 0.03219, 0.4938), (0.01398, 0.03497, 0.4534), (0.01418, 0.03419, 0.4938), (0.004701, 0.03906, 0.4445), (0.004701, 0.02569, 0.4445), (0.01807, 0.03906, 0.4445), (0.01807, 0.02569, 0.4445), (0.003418, 0.04034, 0.4295), (0.003418, 0.02441, 0.4295), (0.01935, 0.04034, 0.4295), (0.01935, 0.02441, 0.4295), (0.005406, 0.03836, 0.4137), (0.005406, 0.0264, 0.4137), (0.01736, 0.03836, 0.4137), (0.01736, 0.0264, 0.4137), (0.00388, 0.03988, 0.3976), (0.00388, 0.02487, 0.3976), (0.01889, 0.03988, 0.3976), (0.01889, 0.02487, 0.3976), (0.003373, 0.04039, 0.3837), (0.003373, 0.02436, 0.3837), (0.0194, 0.04039, 0.3837), (0.0194, 0.02436, 0.3837), (0.007657, 0.0361, 0.3658), (0.007657, 0.02865, 0.3658), (0.01511, 0.0361, 0.3658), (0.01511, 0.02865, 0.3658), (0.02864, -0.004324, 0.3718), (0.03203, -0.001917, 0.4123), (0.02864, 0.0008656, 0.3718), (0.03203, 8.845e-05, 0.4123), (0.03383, -0.004324, 0.3718), (0.03403, -0.001917, 0.4123), (0.03383, 0.0008656, 0.3718), (0.03403, 8.845e-05, 0.4123), (0.02455, 0.004954, 0.363), (0.02455, -0.008412, 0.363), (0.03792, 0.004954, 0.363), (0.03792, -0.008412, 0.363), (0.02327, 0.006238, 0.3479), (0.02327, -0.009696, 0.3479), (0.0392, 0.006238, 0.3479), (0.0392, -0.009696, 0.3479), (0.02526, 0.00425, 0.3321), (0.02526, -0.007708, 0.3321), (0.03721, 0.00425, 0.3321), (0.03721, -0.007708, 0.3321), (0.02373, 0.005776, 0.3161), (0.02373, -0.009234, 0.3161), (0.03874, 0.005776, 0.3161), (0.03874, -0.009234, 0.3161), (0.02322, 0.006283, 0.3022), (0.02322, -0.009741, 0.3022), (0.03925, 0.006283, 0.3022), (0.03925, -0.009741, 0.3022), (0.02751, 0.001999, 0.2843), (0.02751, -0.005457, 0.2843), (0.03496, 0.001999, 0.2843), (0.03496, -0.005457, 0.2843), (0.006573, 0.02787, 0.1353), (0.009961, 0.03028, 0.1757), (0.006573, 0.03306, 0.1353), (0.009961, 0.03228, 0.1757), (0.01176, 0.02787, 0.1353), (0.01197, 0.03028, 0.1757), (0.01176, 0.03306, 0.1353), (0.01197, 0.03228, 0.1757), (0.002484, 0.03715, 0.1264), (0.002484, 0.02378, 0.1264), (0.01585, 0.03715, 0.1264), (0.01585, 0.02378, 0.1264), (0.001201, 0.03843, 0.1114), (0.001201, 0.0225, 0.1114), (0.01713, 0.03843, 0.1114), (0.01713, 0.0225, 0.1114), (0.003189, 0.03644, 0.09557), (0.003189, 0.02449, 0.09557), (0.01515, 0.03644, 0.09557), (0.01515, 0.02449, 0.09557), (0.001663, 0.03797, 0.07951), (0.001663, 0.02296, 0.07951), (0.01667, 0.03797, 0.07951), (0.01667, 0.02296, 0.07951), (0.001155, 0.03848, 0.06563), (0.001155, 0.02245, 0.06563), (0.01718, 0.03848, 0.06563), (0.01718, 0.02245, 0.06563), (0.005439, 0.03419, 0.04771), (0.005439, 0.02674, 0.04771), (0.0129, 0.03419, 0.04771), (0.0129, 0.02674, 0.04771), (0.02769, 0.02664, 0.1141), (0.03108, 0.02905, 0.1545), (0.02769, 0.03183, 0.1141), (0.03108, 0.03105, 0.1545), (0.03288, 0.02664, 0.1141), (0.03309, 0.02905, 0.1545), (0.03288, 0.03183, 0.1141), (0.03309, 0.03105, 0.1545), (0.02361, 0.03592, 0.1053), (0.02361, 0.02255, 0.1053), (0.03697, 0.03592, 0.1053), (0.03697, 0.02255, 0.1053), (0.02232, 0.0372, 0.09019), (0.02232, 0.02127, 0.09019), (0.03826, 0.0372, 0.09019), (0.03826, 0.02127, 0.09019), (0.02431, 0.03521, 0.0744), (0.02431, 0.02326, 0.0744), (0.03627, 0.03521, 0.0744), (0.03627, 0.02326, 0.0744), (0.02278, 0.03674, 0.05834), (0.02278, 0.02173, 0.05834), (0.03779, 0.03674, 0.05834), (0.03779, 0.02173, 0.05834), (0.02228, 0.03725, 0.04446), (0.02228, 0.02122, 0.04446), (0.0383, 0.03725, 0.04446), (0.0383, 0.02122, 0.04446), (0.02656, 0.03296, 0.02654), (0.02656, 0.02551, 0.02654), (0.03402, 0.03296, 0.02654), (0.03402, 0.02551, 0.02654), (-0.02932, -0.02668, 0.6568), (-0.04876, -0.02853, 0.657), (-0.02868, -0.02419, 0.6526), (-0.04717, -0.02235, 0.6466), (-0.06475, -0.03767, 0.6703), (-0.05989, -0.01879, 0.6385), (-0.08079, -0.04173, 0.6753), (-0.07438, -0.0168, 0.6333), (-0.09363, -0.04285, 0.6762), (-0.08679, -0.01625, 0.6314), (-0.1144, -0.03889, 0.6666), (-0.11, -0.02149, 0.6373), (-0.1392, -0.0374, 0.6502), (-0.1381, -0.03316, 0.643), (-0.02839, -0.03234, 0.6507), (-0.04736, -0.03234, 0.6478), (-0.06171, -0.03513, 0.6504), (-0.07693, -0.0367, 0.65), (-0.08945, -0.03817, 0.6488), (-0.1114, -0.03931, 0.6466), (-0.1477, -0.03873, 0.6435), (-0.02677, -0.02344, 0.2914), (-0.04959, -0.0257, 0.2985), (-0.02749, -0.02038, 0.2862), (-0.05138, -0.01811, 0.2857), (-0.06373, -0.03695, 0.3198), (-0.06921, -0.01373, 0.2806), (-0.08088, -0.04194, 0.3313), (-0.08811, -0.01129, 0.2796), (-0.0957, -0.04331, 0.3369), (-0.1034, -0.01061, 0.2817), (-0.1236, -0.03845, 0.3328), (-0.1286, -0.01705, 0.2967), (-0.1585, -0.03662, 0.3223), (-0.1598, -0.0314, 0.3135), (-0.02782, -0.03039, 0.2839), (-0.05118, -0.03039, 0.2872), (-0.06716, -0.03382, 0.2953), (-0.08524, -0.03575, 0.3001), (-0.1004, -0.03756, 0.3031), (-0.127, -0.03896, 0.3083), (-0.1709, -0.03824, 0.3174), (-0.02956, -0.02348, 0.02137), (-0.04185, -0.02579, 0.02965), (-0.03109, -0.02206, 0.01823), (-0.04564, -0.02226, 0.02183), (-0.04589, -0.03192, 0.04549), (-0.05748, -0.02113, 0.0216), (-0.05385, -0.03518, 0.05559), (-0.06914, -0.02094, 0.02405), (-0.06168, -0.03654, 0.06153), (-0.078, -0.02135, 0.02788), (-0.0794, -0.03568, 0.0636), (-0.09007, -0.02574, 0.04159), (-0.1022, -0.03767, 0.06315), (-0.1048, -0.03525, 0.05778), (-0.03082, -0.02844, 0.01748), (-0.04424, -0.02969, 0.02342), (-0.05218, -0.03219, 0.03123), (-0.06203, -0.03416, 0.03732), (-0.07046, -0.03603, 0.04181), (-0.08539, -0.03819, 0.04953), (-0.1102, -0.03987, 0.06244), (0.03324, 0.02072, 0.4549), (0.05268, 0.01888, 0.4547), (0.0326, 0.02321, 0.4591), (0.05109, 0.02505, 0.4651), (0.06867, 0.009731, 0.4413), (0.06381, 0.02861, 0.4732), (0.08471, 0.00567, 0.4364), (0.0783, 0.0306, 0.4784), (0.09755, 0.004555, 0.4355), (0.09071, 0.03115, 0.4803), (0.1184, 0.00851, 0.4451), (0.1139, 0.02591, 0.4744), (0.1431, 0.009999, 0.4615), (0.142, 0.01424, 0.4686), (0.03231, 0.01507, 0.461), (0.05127, 0.01507, 0.4639), (0.06563, 0.01227, 0.4612), (0.08084, 0.0107, 0.4617), (0.09337, 0.009228, 0.4629), (0.1153, 0.008096, 0.4651), (0.1516, 0.008677, 0.4682), (0.02986, 0.01942, 0.1388), (0.05069, 0.01715, 0.1271), (0.03165, 0.02248, 0.1437), (0.05512, 0.02474, 0.1393), (0.06006, 0.00591, 0.1033), (0.07361, 0.02912, 0.1405), (0.07443, 0.0009183, 0.08848), (0.09231, 0.03156, 0.1375), (0.08776, -0.0004516, 0.07994), (0.1068, 0.03224, 0.1323), (0.1159, 0.004409, 0.07803), (0.1283, 0.0258, 0.1123), (0.1523, 0.00624, 0.08106), (0.1553, 0.01146, 0.08942), (0.03246, 0.01247, 0.1459), (0.05461, 0.01247, 0.1379), (0.06854, 0.009036, 0.1266), (0.08521, 0.007107, 0.118), (0.09943, 0.005292, 0.112), (0.1244, 0.003901, 0.1013), (0.1654, 0.004615, 0.08325), (0.0281, 0.003175, 0.7522), (0.04294, 0.001758, 0.7538), (0.02723, 0.005084, 0.7554), (0.04079, 0.006501, 0.7616), (0.05633, -0.005265, 0.7451), (0.04976, 0.009236, 0.7689), (0.06901, -0.008383, 0.7428), (0.06034, 0.01076, 0.7742), (0.07889, -0.009239, 0.7432), (0.06963, 0.01119, 0.7768), (0.09388, -0.006202, 0.7524), (0.08783, 0.007162, 0.7744), (0.1113, -0.005059, 0.7672), (0.1098, -0.0018, 0.7725), (0.02684, -0.001168, 0.7568), (0.04104, -0.001168, 0.7607), (0.05222, -0.003312, 0.76), (0.06378, -0.004517, 0.7617), (0.07323, -0.005651, 0.7638), (0.08976, -0.00652, 0.7674), (0.1172, -0.006074, 0.773), (-0.03294, -0.007112, 0.9136), (-0.04554, -0.00835, 0.9169), (-0.03321, -0.005443, 0.9108), (-0.04623, -0.004205, 0.9099), (-0.05374, -0.01449, 0.9283), (-0.05584, -0.001815, 0.9068), (-0.06335, -0.01721, 0.9341), (-0.06613, -0.0004815, 0.9058), (-0.07156, -0.01796, 0.9368), (-0.07452, -0.0001103, 0.9066), (-0.08668, -0.01531, 0.934), (-0.08862, -0.003627, 0.9142), (-0.1055, -0.01431, 0.9275), (-0.106, -0.01146, 0.9226), (-0.03334, -0.01091, 0.9095), (-0.04615, -0.01091, 0.9107), (-0.05506, -0.01278, 0.9148), (-0.06503, -0.01384, 0.917), (-0.07337, -0.01483, 0.9183), (-0.088, -0.01559, 0.9205), (-0.1122, -0.0152, 0.9245), (0.0113, 0.01191, 0.9385), (0.01557, 0.01618, -0.1672), (0.0113, -0.01191, 0.9385), (0.01557, -0.01618, -0.1672), (-0.01252, 0.01191, 0.9385), (-0.01679, 0.01618, -0.1672), (-0.01252, -0.01191, 0.9385), (-0.01679, -0.01618, -0.1672), (0.01557, 0.01618, 0.8802), (0.01557, -0.01618, 0.8802), (-0.01679, -0.01618, 0.8802), (-0.01679, 0.01618, 0.8802), (-0.02152, -0.02351, 0.9352), (-0.01894, 0.01273, -0.1672), (-0.02152, -0.03742, 0.9352), (-0.01894, -0.001179, -0.1672), (-0.03543, -0.02351, 0.9352), (-0.03285, 0.01273, -0.1672), (-0.03543, -0.03742, 0.9352), (-0.03285, -0.001179, -0.1672), (-0.02305, 0.03481, 0.8735), (0.0237, 0.03066, 0.7993), (0.04024, -0.01085, 0.7241), (-0.01988, -0.0302, 0.6766), (-0.02305, -0.02124, 0.6133), (-0.02305, 0.03481, 0.5483), (0.03467, 0.03481, 0.4832), (0.04274, 0.008717, 0.4141), (-0.01298, -0.03415, 0.3524), (-0.02305, -0.02124, 0.2881), (-0.02305, 0.03481, 0.2231), (0.03923, 0.03481, 0.158), (0.03923, -0.01161, 0.093), (-0.02305, -0.02124, 0.02795), (-0.02305, -0.01014, -0.03709), (-0.02305, 0.006954, -0.1021), (-0.02305, -0.006954, -0.1021), (-0.02305, -0.02404, -0.03709), (-0.02305, -0.03515, 0.02795), (0.03923, -0.02551, 0.093), (0.03923, 0.0209, 0.158), (-0.02305, 0.0209, 0.2231), (-0.02305, -0.03515, 0.2881), (-0.01298, -0.04806, 0.3524), (0.04274, -0.005192, 0.4141), (0.03467, 0.0209, 0.4832), (-0.02305, 0.0209, 0.5483), (-0.02305, -0.03515, 0.6133), (-0.01988, -0.04411, 0.6766), (0.04024, -0.02476, 0.7241), (0.0237, 0.01675, 0.7993), (-0.02305, 0.0209, 0.8735), (-0.03696, -0.006954, -0.1021), (-0.03696, -0.02404, -0.03709), (-0.03696, -0.03515, 0.02795), (0.02532, -0.02551, 0.093), (0.02532, 0.0209, 0.158), (-0.03696, 0.0209, 0.2231), (-0.03696, -0.03515, 0.2881), (-0.02688, -0.04806, 0.3524), (0.02884, -0.005192, 0.4141), (0.02076, 0.0209, 0.4832), (-0.03696, 0.0209, 0.5483), (-0.03696, -0.03515, 0.6133), (-0.03379, -0.04411, 0.6766), (0.02633, -0.02476, 0.7241), (0.009794, 0.01675, 0.7993), (-0.03696, 0.0209, 0.8735), (-0.03696, 0.006954, -0.1021), (-0.03696, -0.01014, -0.03709), (-0.03696, -0.02124, 0.02795), (0.02532, -0.01161, 0.093), (0.02532, 0.03481, 0.158), (-0.03696, 0.03481, 0.2231), (-0.03696, -0.02124, 0.2881), (-0.02688, -0.03415, 0.3524), (0.02884, 0.008717, 0.4141), (0.02076, 0.03481, 0.4832), (-0.03696, 0.03481, 0.5483), (-0.03696, -0.02124, 0.6133), (-0.03379, -0.0302, 0.6766), (0.02633, -0.01085, 0.7241), (0.009794, 0.03066, 0.7993), (-0.03696, 0.03481, 0.8735)], [], [(0, 1, 3, 2), (2, 3, 7, 6), (6, 7, 5, 4), (4, 5, 1, 0), (4, 0, 9, 11), (7, 3, 1, 5), (10, 11, 15, 14), (2, 6, 10, 8), (0, 2, 8, 9), (6, 4, 11, 10), (15, 13, 17, 19), (9, 8, 12, 13), (11, 9, 13, 15), (8, 10, 14, 12), (18, 19, 23, 22), (12, 14, 18, 16), (14, 15, 19, 18), (13, 12, 16, 17), (21, 20, 24, 25), (17, 16, 20, 21), (19, 17, 21, 23), (16, 18, 22, 20), (27, 25, 29, 31), (23, 21, 25, 27), (20, 22, 26, 24), (22, 23, 27, 26), (28, 30, 31, 29), (24, 26, 30, 28), (26, 27, 31, 30), (25, 24, 28, 29), (32, 33, 35, 34), (34, 35, 39, 38), (38, 39, 37, 36), (36, 37, 33, 32), (36, 32, 41, 43), (39, 35, 33, 37), (42, 43, 47, 46), (34, 38, 42, 40), (32, 34, 40, 41), (38, 36, 43, 42), (47, 45, 49, 51), (41, 40, 44, 45), (43, 41, 45, 47), (40, 42, 46, 44), (50, 51, 55, 54), (44, 46, 50, 48), (46, 47, 51, 50), (45, 44, 48, 49), (53, 52, 56, 57), (49, 48, 52, 53), (51, 49, 53, 55), (48, 50, 54, 52), (59, 57, 61, 63), (55, 53, 57, 59), (52, 54, 58, 56), (54, 55, 59, 58), (60, 62, 63, 61), (56, 58, 62, 60), (58, 59, 63, 62), (57, 56, 60, 61), (64, 65, 67, 66), (66, 67, 71, 70), (70, 71, 69, 68), (68, 69, 65, 64), (68, 64, 73, 75), (71, 67, 65, 69), (74, 75, 79, 78), (66, 70, 74, 72), (64, 66, 72, 73), (70, 68, 75, 74), (79, 77, 81, 83), (73, 72, 76, 77), (75, 73, 77, 79), (72, 74, 78, 76), (82, 83, 87, 86), (76, 78, 82, 80), (78, 79, 83, 82), (77, 76, 80, 81), (85, 84, 88, 89), (81, 80, 84, 85), (83, 81, 85, 87), (80, 82, 86, 84), (91, 89, 93, 95), (87, 85, 89, 91), (84, 86, 90, 88), (86, 87, 91, 90), (92, 94, 95, 93), (88, 90, 94, 92), (90, 91, 95, 94), (89, 88, 92, 93), (96, 97, 99, 98), (98, 99, 103, 102), (102, 103, 101, 100), (100, 101, 97, 96), (100, 96, 105, 107), (103, 99, 97, 101), (106, 107, 111, 110), (98, 102, 106, 104), (96, 98, 104, 105), (102, 100, 107, 106), (111, 109, 113, 115), (105, 104, 108, 109), (107, 105, 109, 111), (104, 106, 110, 108), (114, 115, 119, 118), (108, 110, 114, 112), (110, 111, 115, 114), (109, 108, 112, 113), (117, 116, 120, 121), (113, 112, 116, 117), (115, 113, 117, 119), (112, 114, 118, 116), (123, 121, 125, 127), (119, 117, 121, 123), (116, 118, 122, 120), (118, 119, 123, 122), (124, 126, 127, 125), (120, 122, 126, 124), (122, 123, 127, 126), (121, 120, 124, 125), (128, 129, 131, 130), (130, 131, 135, 134), (134, 135, 133, 132), (132, 133, 129, 128), (132, 128, 137, 139), (135, 131, 129, 133), (138, 139, 143, 142), (130, 134, 138, 136), (128, 130, 136, 137), (134, 132, 139, 138), (143, 141, 145, 147), (137, 136, 140, 141), (139, 137, 141, 143), (136, 138, 142, 140), (146, 147, 151, 150), (140, 142, 146, 144), (142, 143, 147, 146), (141, 140, 144, 145), (149, 148, 152, 153), (145, 144, 148, 149), (147, 145, 149, 151), (144, 146, 150, 148), (155, 153, 157, 159), (151, 149, 153, 155), (148, 150, 154, 152), (150, 151, 155, 154), (156, 158, 159, 157), (152, 154, 158, 156), (154, 155, 159, 158), (153, 152, 156, 157), (160, 161, 163, 162), (162, 163, 167, 166), (166, 167, 165, 164), (164, 165, 161, 160), (164, 160, 169, 171), (167, 163, 161, 165), (170, 171, 175, 174), (162, 166, 170, 168), (160, 162, 168, 169), (166, 164, 171, 170), (175, 173, 177, 179), (169, 168, 172, 173), (171, 169, 173, 175), (168, 170, 174, 172), (178, 179, 183, 182), (172, 174, 178, 176), (174, 175, 179, 178), (173, 172, 176, 177), (181, 180, 184, 185), (177, 176, 180, 181), (179, 177, 181, 183), (176, 178, 182, 180), (187, 185, 189, 191), (183, 181, 185, 187), (180, 182, 186, 184), (182, 183, 187, 186), (188, 190, 191, 189), (184, 186, 190, 188), (186, 187, 191, 190), (185, 184, 188, 189), (192, 193, 195, 194), (194, 195, 199, 198), (198, 199, 197, 196), (196, 197, 193, 192), (196, 192, 201, 203), (199, 195, 193, 197), (202, 203, 207, 206), (194, 198, 202, 200), (192, 194, 200, 201), (198, 196, 203, 202), (207, 205, 209, 211), (201, 200, 204, 205), (203, 201, 205, 207), (200, 202, 206, 204), (210, 211, 215, 214), (204, 206, 210, 208), (206, 207, 211, 210), (205, 204, 208, 209), (213, 212, 216, 217), (209, 208, 212, 213), (211, 209, 213, 215), (208, 210, 214, 212), (219, 217, 221, 223), (215, 213, 217, 219), (212, 214, 218, 216), (214, 215, 219, 218), (220, 222, 223, 221), (216, 218, 222, 220), (218, 219, 223, 222), (217, 216, 220, 221), (224, 225, 227, 226), (226, 227, 231, 230), (230, 231, 229, 228), (228, 229, 225, 224), (228, 224, 233, 235), (231, 227, 225, 229), (234, 235, 239, 238), (226, 230, 234, 232), (224, 226, 232, 233), (230, 228, 235, 234), (239, 237, 241, 243), (233, 232, 236, 237), (235, 233, 237, 239), (232, 234, 238, 236), (242, 243, 247, 246), (236, 238, 242, 240), (238, 239, 243, 242), (237, 236, 240, 241), (245, 244, 248, 249), (241, 240, 244, 245), (243, 241, 245, 247), (240, 242, 246, 244), (251, 249, 253, 255), (247, 245, 249, 251), (244, 246, 250, 248), (246, 247, 251, 250), (252, 254, 255, 253), (248, 250, 254, 252), (250, 251, 255, 254), (249, 248, 252, 253), (256, 257, 259, 258), (258, 259, 263, 262), (262, 263, 261, 260), (260, 261, 257, 256), (260, 256, 265, 267), (263, 259, 257, 261), (266, 267, 271, 270), (258, 262, 266, 264), (256, 258, 264, 265), (262, 260, 267, 266), (271, 269, 273, 275), (265, 264, 268, 269), (267, 265, 269, 271), (264, 266, 270, 268), (274, 275, 279, 278), (268, 270, 274, 272), (270, 271, 275, 274), (269, 268, 272, 273), (277, 276, 280, 281), (273, 272, 276, 277), (275, 273, 277, 279), (272, 274, 278, 276), (283, 281, 285, 287), (279, 277, 281, 283), (276, 278, 282, 280), (278, 279, 283, 282), (284, 286, 287, 285), (280, 282, 286, 284), (282, 283, 287, 286), (281, 280, 284, 285), (302, 290, 291, 303), (303, 304, 292, 289), (304, 305, 294, 292), (305, 306, 296, 294), (306, 307, 298, 296), (307, 308, 300, 298), (299, 301, 308, 307), (297, 299, 307, 306), (295, 297, 306, 305), (293, 295, 305, 304), (291, 293, 304, 303), (288, 302, 303, 289), (323, 311, 312, 324), (324, 325, 313, 310), (325, 326, 315, 313), (326, 327, 317, 315), (327, 328, 319, 317), (328, 329, 321, 319), (320, 322, 329, 328), (318, 320, 328, 327), (316, 318, 327, 326), (314, 316, 326, 325), (312, 314, 325, 324), (309, 323, 324, 310), (344, 332, 333, 345), (345, 346, 334, 331), (346, 347, 336, 334), (347, 348, 338, 336), (348, 349, 340, 338), (349, 350, 342, 340), (341, 343, 350, 349), (339, 341, 349, 348), (337, 339, 348, 347), (335, 337, 347, 346), (333, 335, 346, 345), (330, 344, 345, 331), (365, 353, 354, 366), (366, 367, 355, 352), (367, 368, 357, 355), (368, 369, 359, 357), (369, 370, 361, 359), (370, 371, 363, 361), (362, 364, 371, 370), (360, 362, 370, 369), (358, 360, 369, 368), (356, 358, 368, 367), (354, 356, 367, 366), (351, 365, 366, 352), (386, 374, 375, 387), (387, 388, 376, 373), (388, 389, 378, 376), (389, 390, 380, 378), (390, 391, 382, 380), (391, 392, 384, 382), (383, 385, 392, 391), (381, 383, 391, 390), (379, 381, 390, 389), (377, 379, 389, 388), (375, 377, 388, 387), (372, 386, 387, 373), (407, 395, 396, 408), (408, 409, 397, 394), (409, 410, 399, 397), (410, 411, 401, 399), (411, 412, 403, 401), (412, 413, 405, 403), (404, 406, 413, 412), (402, 404, 412, 411), (400, 402, 411, 410), (398, 400, 410, 409), (396, 398, 409, 408), (393, 407, 408, 394), (428, 416, 417, 429), (429, 430, 418, 415), (430, 431, 420, 418), (431, 432, 422, 420), (432, 433, 424, 422), (433, 434, 426, 424), (425, 427, 434, 433), (423, 425, 433, 432), (421, 423, 432, 431), (419, 421, 431, 430), (417, 419, 430, 429), (414, 428, 429, 415), (443, 444, 438, 436), (444, 445, 442, 438), (445, 446, 440, 442), (446, 443, 436, 440), (437, 435, 439, 441), (442, 440, 436, 438), (439, 435, 443, 446), (441, 439, 446, 445), (437, 441, 445, 444), (435, 437, 444, 443), (470, 471, 450, 448), (471, 487, 454, 450), (487, 503, 452, 454), (503, 470, 448, 452), (449, 447, 451, 453), (454, 452, 448, 450), (451, 447, 455, 518), (518, 455, 456, 517), (517, 456, 457, 516), (516, 457, 458, 515), (515, 458, 459, 514), (514, 459, 460, 513), (513, 460, 461, 512), (512, 461, 462, 511), (511, 462, 463, 510), (510, 463, 464, 509), (509, 464, 465, 508), (508, 465, 466, 507), (507, 466, 467, 506), (506, 467, 468, 505), (505, 468, 469, 504), (504, 469, 470, 503), (453, 451, 518, 502), (502, 518, 517, 501), (501, 517, 516, 500), (500, 516, 515, 499), (499, 515, 514, 498), (498, 514, 513, 497), (497, 513, 512, 496), (496, 512, 511, 495), (495, 511, 510, 494), (494, 510, 509, 493), (493, 509, 508, 492), (492, 508, 507, 491), (491, 507, 506, 490), (490, 506, 505, 489), (489, 505, 504, 488), (488, 504, 503, 487), (449, 453, 502, 486), (486, 502, 501, 485), (485, 501, 500, 484), (484, 500, 499, 483), (483, 499, 498, 482), (482, 498, 497, 481), (481, 497, 496, 480), (480, 496, 495, 479), (479, 495, 494, 478), (478, 494, 493, 477), (477, 493, 492, 476), (476, 492, 491, 475), (475, 491, 490, 474), (474, 490, 489, 473), (473, 489, 488, 472), (472, 488, 487, 471), (447, 449, 486, 455), (455, 486, 485, 456), (456, 485, 484, 457), (457, 484, 483, 458), (458, 483, 482, 459), (459, 482, 481, 460), (460, 481, 480, 461), (461, 480, 479, 462), (462, 479, 478, 463), (463, 478, 477, 464), (464, 477, 476, 465), (465, 476, 475, 466), (466, 475, 474, 467), (467, 474, 473, 468), (468, 473, 472, 469), (469, 472, 471, 470)])
_uv = me_beans_grown.uv_layers.new(name='UVMap')
_uv.uv.foreach_set('vector', [0.3832, 0.5864, 0.4003, 0.5864, 0.4003, 0.6035, 0.3832, 0.6035, 0.3832, 0.6035, 0.4003, 0.6035, 0.4003, 0.6206, 0.3832, 0.6206, 0.3832, 0.6206, 0.4003, 0.6206, 0.4003, 0.6377, 0.3832, 0.6377, 0.3832, 0.6377, 0.4003, 0.6377, 0.4003, 0.6548, 0.3832, 0.6548, 0.3832, 0.6377, 0.3832, 0.6548, 0.3832, 0.6548, 0.3832, 0.6377, 0.4003, 0.6206, 0.4174, 0.6206, 0.4174, 0.6377, 0.4003, 0.6377, 0.3832, 0.6206, 0.3832, 0.6377, 0.3832, 0.6377, 0.3832, 0.6206, 0.3832, 0.6035, 0.3832, 0.6206, 0.3832, 0.6206, 0.3832, 0.6035, 0.3832, 0.5864, 0.3832, 0.6035, 0.3832, 0.6035, 0.3832, 0.5864, 0.3832, 0.6206, 0.3832, 0.6377, 0.3832, 0.6377, 0.3832, 0.6206, 0.3832, 0.6377, 0.3832, 0.6548, 0.3832, 0.6548, 0.3832, 0.6377, 0.3832, 0.5864, 0.3832, 0.6035, 0.3832, 0.6035, 0.3832, 0.5864, 0.3832, 0.6377, 0.3832, 0.6548, 0.3832, 0.6548, 0.3832, 0.6377, 0.3832, 0.6035, 0.3832, 0.6206, 0.3832, 0.6206, 0.3832, 0.6035, 0.3832, 0.6206, 0.3832, 0.6377, 0.3832, 0.6377, 0.3832, 0.6206, 0.3832, 0.6035, 0.3832, 0.6206, 0.3832, 0.6206, 0.3832, 0.6035, 0.3832, 0.6206, 0.3832, 0.6377, 0.3832, 0.6377, 0.3832, 0.6206, 0.3832, 0.5864, 0.3832, 0.6035, 0.3832, 0.6035, 0.3832, 0.5864, 0.3832, 0.5864, 0.3832, 0.6035, 0.3832, 0.6035, 0.3832, 0.5864, 0.3832, 0.5864, 0.3832, 0.6035, 0.3832, 0.6035, 0.3832, 0.5864, 0.3832, 0.6377, 0.3832, 0.6548, 0.3832, 0.6548, 0.3832, 0.6377, 0.3832, 0.6035, 0.3832, 0.6206, 0.3832, 0.6206, 0.3832, 0.6035, 0.3832, 0.6377, 0.3832, 0.6548, 0.3832, 0.6548, 0.3832, 0.6377, 0.3832, 0.6377, 0.3832, 0.6548, 0.3832, 0.6548, 0.3832, 0.6377, 0.3832, 0.6035, 0.3832, 0.6206, 0.3832, 0.6206, 0.3832, 0.6035, 0.3832, 0.6206, 0.3832, 0.6377, 0.3832, 0.6377, 0.3832, 0.6206, 0.3661, 0.6206, 0.3832, 0.6206, 0.3832, 0.6377, 0.3661, 0.6377, 0.3832, 0.6035, 0.3832, 0.6206, 0.3832, 0.6206, 0.3832, 0.6035, 0.3832, 0.6206, 0.3832, 0.6377, 0.3832, 0.6377, 0.3832, 0.6206, 0.3832, 0.5864, 0.3832, 0.6035, 0.3832, 0.6035, 0.3832, 0.5864, 0.3832, 0.5864, 0.4003, 0.5864, 0.4003, 0.6035, 0.3832, 0.6035, 0.3832, 0.6035, 0.4003, 0.6035, 0.4003, 0.6206, 0.3832, 0.6206, 0.3832, 0.6206, 0.4003, 0.6206, 0.4003, 0.6377, 0.3832, 0.6377, 0.3832, 0.6377, 0.4003, 0.6377, 0.4003, 0.6548, 0.3832, 0.6548, 0.3832, 0.6377, 0.3832, 0.6548, 0.3832, 0.6548, 0.3832, 0.6377, 0.4003, 0.6206, 0.4174, 0.6206, 0.4174, 0.6377, 0.4003, 0.6377, 0.3832, 0.6206, 0.3832, 0.6377, 0.3832, 0.6377, 0.3832, 0.6206, 0.3832, 0.6035, 0.3832, 0.6206, 0.3832, 0.6206, 0.3832, 0.6035, 0.3832, 0.5864, 0.3832, 0.6035, 0.3832, 0.6035, 0.3832, 0.5864, 0.3832, 0.6206, 0.3832, 0.6377, 0.3832, 0.6377, 0.3832, 0.6206, 0.3832, 0.6377, 0.3832, 0.6548, 0.3832, 0.6548, 0.3832, 0.6377, 0.3832, 0.5864, 0.3832, 0.6035, 0.3832, 0.6035, 0.3832, 0.5864, 0.3832, 0.6377, 0.3832, 0.6548, 0.3832, 0.6548, 0.3832, 0.6377, 0.3832, 0.6035, 0.3832, 0.6206, 0.3832, 0.6206, 0.3832, 0.6035, 0.3832, 0.6206, 0.3832, 0.6377, 0.3832, 0.6377, 0.3832, 0.6206, 0.3832, 0.6035, 0.3832, 0.6206, 0.3832, 0.6206, 0.3832, 0.6035, 0.3832, 0.6206, 0.3832, 0.6377, 0.3832, 0.6377, 0.3832, 0.6206, 0.3832, 0.5864, 0.3832, 0.6035, 0.3832, 0.6035, 0.3832, 0.5864, 0.3832, 0.5864, 0.3832, 0.6035, 0.3832, 0.6035, 0.3832, 0.5864, 0.3832, 0.5864, 0.3832, 0.6035, 0.3832, 0.6035, 0.3832, 0.5864, 0.3832, 0.6377, 0.3832, 0.6548, 0.3832, 0.6548, 0.3832, 0.6377, 0.3832, 0.6035, 0.3832, 0.6206, 0.3832, 0.6206, 0.3832, 0.6035, 0.3832, 0.6377, 0.3832, 0.6548, 0.3832, 0.6548, 0.3832, 0.6377, 0.3832, 0.6377, 0.3832, 0.6548, 0.3832, 0.6548, 0.3832, 0.6377, 0.3832, 0.6035, 0.3832, 0.6206, 0.3832, 0.6206, 0.3832, 0.6035, 0.3832, 0.6206, 0.3832, 0.6377, 0.3832, 0.6377, 0.3832, 0.6206, 0.3661, 0.6206, 0.3832, 0.6206, 0.3832, 0.6377, 0.3661, 0.6377, 0.3832, 0.6035, 0.3832, 0.6206, 0.3832, 0.6206, 0.3832, 0.6035, 0.3832, 0.6206, 0.3832, 0.6377, 0.3832, 0.6377, 0.3832, 0.6206, 0.3832, 0.5864, 0.3832, 0.6035, 0.3832, 0.6035, 0.3832, 0.5864, 0.3832, 0.5864, 0.4003, 0.5864, 0.4003, 0.6035, 0.3832, 0.6035, 0.3832, 0.6035, 0.4003, 0.6035, 0.4003, 0.6206, 0.3832, 0.6206, 0.3832, 0.6206, 0.4003, 0.6206, 0.4003, 0.6377, 0.3832, 0.6377, 0.3832, 0.6377, 0.4003, 0.6377, 0.4003, 0.6548, 0.3832, 0.6548, 0.3832, 0.6377, 0.3832, 0.6548, 0.3832, 0.6548, 0.3832, 0.6377, 0.4003, 0.6206, 0.4174, 0.6206, 0.4174, 0.6377, 0.4003, 0.6377, 0.3832, 0.6206, 0.3832, 0.6377, 0.3832, 0.6377, 0.3832, 0.6206, 0.3832, 0.6035, 0.3832, 0.6206, 0.3832, 0.6206, 0.3832, 0.6035, 0.3832, 0.5864, 0.3832, 0.6035, 0.3832, 0.6035, 0.3832, 0.5864, 0.3832, 0.6206, 0.3832, 0.6377, 0.3832, 0.6377, 0.3832, 0.6206, 0.3832, 0.6377, 0.3832, 0.6548, 0.3832, 0.6548, 0.3832, 0.6377, 0.3832, 0.5864, 0.3832, 0.6035, 0.3832, 0.6035, 0.3832, 0.5864, 0.3832, 0.6377, 0.3832, 0.6548, 0.3832, 0.6548, 0.3832, 0.6377, 0.3832, 0.6035, 0.3832, 0.6206, 0.3832, 0.6206, 0.3832, 0.6035, 0.3832, 0.6206, 0.3832, 0.6377, 0.3832, 0.6377, 0.3832, 0.6206, 0.3832, 0.6035, 0.3832, 0.6206, 0.3832, 0.6206, 0.3832, 0.6035, 0.3832, 0.6206, 0.3832, 0.6377, 0.3832, 0.6377, 0.3832, 0.6206, 0.3832, 0.5864, 0.3832, 0.6035, 0.3832, 0.6035, 0.3832, 0.5864, 0.3832, 0.5864, 0.3832, 0.6035, 0.3832, 0.6035, 0.3832, 0.5864, 0.3832, 0.5864, 0.3832, 0.6035, 0.3832, 0.6035, 0.3832, 0.5864, 0.3832, 0.6377, 0.3832, 0.6548, 0.3832, 0.6548, 0.3832, 0.6377, 0.3832, 0.6035, 0.3832, 0.6206, 0.3832, 0.6206, 0.3832, 0.6035, 0.3832, 0.6377, 0.3832, 0.6548, 0.3832, 0.6548, 0.3832, 0.6377, 0.3832, 0.6377, 0.3832, 0.6548, 0.3832, 0.6548, 0.3832, 0.6377, 0.3832, 0.6035, 0.3832, 0.6206, 0.3832, 0.6206, 0.3832, 0.6035, 0.3832, 0.6206, 0.3832, 0.6377, 0.3832, 0.6377, 0.3832, 0.6206, 0.3661, 0.6206, 0.3832, 0.6206, 0.3832, 0.6377, 0.3661, 0.6377, 0.3832, 0.6035, 0.3832, 0.6206, 0.3832, 0.6206, 0.3832, 0.6035, 0.3832, 0.6206, 0.3832, 0.6377, 0.3832, 0.6377, 0.3832, 0.6206, 0.3832, 0.5864, 0.3832, 0.6035, 0.3832, 0.6035, 0.3832, 0.5864, 0.3832, 0.5864, 0.4003, 0.5864, 0.4003, 0.6035, 0.3832, 0.6035, 0.3832, 0.6035, 0.4003, 0.6035, 0.4003, 0.6206, 0.3832, 0.6206, 0.3832, 0.6206, 0.4003, 0.6206, 0.4003, 0.6377, 0.3832, 0.6377, 0.3832, 0.6377, 0.4003, 0.6377, 0.4003, 0.6548, 0.3832, 0.6548, 0.3832, 0.6377, 0.3832, 0.6548, 0.3832, 0.6548, 0.3832, 0.6377, 0.4003, 0.6206, 0.4174, 0.6206, 0.4174, 0.6377, 0.4003, 0.6377, 0.3832, 0.6206, 0.3832, 0.6377, 0.3832, 0.6377, 0.3832, 0.6206, 0.3832, 0.6035, 0.3832, 0.6206, 0.3832, 0.6206, 0.3832, 0.6035, 0.3832, 0.5864, 0.3832, 0.6035, 0.3832, 0.6035, 0.3832, 0.5864, 0.3832, 0.6206, 0.3832, 0.6377, 0.3832, 0.6377, 0.3832, 0.6206, 0.3832, 0.6377, 0.3832, 0.6548, 0.3832, 0.6548, 0.3832, 0.6377, 0.3832, 0.5864, 0.3832, 0.6035, 0.3832, 0.6035, 0.3832, 0.5864, 0.3832, 0.6377, 0.3832, 0.6548, 0.3832, 0.6548, 0.3832, 0.6377, 0.3832, 0.6035, 0.3832, 0.6206, 0.3832, 0.6206, 0.3832, 0.6035, 0.3832, 0.6206, 0.3832, 0.6377, 0.3832, 0.6377, 0.3832, 0.6206, 0.3832, 0.6035, 0.3832, 0.6206, 0.3832, 0.6206, 0.3832, 0.6035, 0.3832, 0.6206, 0.3832, 0.6377, 0.3832, 0.6377, 0.3832, 0.6206, 0.3832, 0.5864, 0.3832, 0.6035, 0.3832, 0.6035, 0.3832, 0.5864, 0.3832, 0.5864, 0.3832, 0.6035, 0.3832, 0.6035, 0.3832, 0.5864, 0.3832, 0.5864, 0.3832, 0.6035, 0.3832, 0.6035, 0.3832, 0.5864, 0.3832, 0.6377, 0.3832, 0.6548, 0.3832, 0.6548, 0.3832, 0.6377, 0.3832, 0.6035, 0.3832, 0.6206, 0.3832, 0.6206, 0.3832, 0.6035, 0.3832, 0.6377, 0.3832, 0.6548, 0.3832, 0.6548, 0.3832, 0.6377, 0.3832, 0.6377, 0.3832, 0.6548, 0.3832, 0.6548, 0.3832, 0.6377, 0.3832, 0.6035, 0.3832, 0.6206, 0.3832, 0.6206, 0.3832, 0.6035, 0.3832, 0.6206, 0.3832, 0.6377, 0.3832, 0.6377, 0.3832, 0.6206, 0.3661, 0.6206, 0.3832, 0.6206, 0.3832, 0.6377, 0.3661, 0.6377, 0.3832, 0.6035, 0.3832, 0.6206, 0.3832, 0.6206, 0.3832, 0.6035, 0.3832, 0.6206, 0.3832, 0.6377, 0.3832, 0.6377, 0.3832, 0.6206, 0.3832, 0.5864, 0.3832, 0.6035, 0.3832, 0.6035, 0.3832, 0.5864, 0.3832, 0.5864, 0.4003, 0.5864, 0.4003, 0.6035, 0.3832, 0.6035, 0.3832, 0.6035, 0.4003, 0.6035, 0.4003, 0.6206, 0.3832, 0.6206, 0.3832, 0.6206, 0.4003, 0.6206, 0.4003, 0.6377, 0.3832, 0.6377, 0.3832, 0.6377, 0.4003, 0.6377, 0.4003, 0.6548, 0.3832, 0.6548, 0.3832, 0.6377, 0.3832, 0.6548, 0.3832, 0.6548, 0.3832, 0.6377, 0.4003, 0.6206, 0.4174, 0.6206, 0.4174, 0.6377, 0.4003, 0.6377, 0.3832, 0.6206, 0.3832, 0.6377, 0.3832, 0.6377, 0.3832, 0.6206, 0.3832, 0.6035, 0.3832, 0.6206, 0.3832, 0.6206, 0.3832, 0.6035, 0.3832, 0.5864, 0.3832, 0.6035, 0.3832, 0.6035, 0.3832, 0.5864, 0.3832, 0.6206, 0.3832, 0.6377, 0.3832, 0.6377, 0.3832, 0.6206, 0.3832, 0.6377, 0.3832, 0.6548, 0.3832, 0.6548, 0.3832, 0.6377, 0.3832, 0.5864, 0.3832, 0.6035, 0.3832, 0.6035, 0.3832, 0.5864, 0.3832, 0.6377, 0.3832, 0.6548, 0.3832, 0.6548, 0.3832, 0.6377, 0.3832, 0.6035, 0.3832, 0.6206, 0.3832, 0.6206, 0.3832, 0.6035, 0.3832, 0.6206, 0.3832, 0.6377, 0.3832, 0.6377, 0.3832, 0.6206, 0.3832, 0.6035, 0.3832, 0.6206, 0.3832, 0.6206, 0.3832, 0.6035, 0.3832, 0.6206, 0.3832, 0.6377, 0.3832, 0.6377, 0.3832, 0.6206, 0.3832, 0.5864, 0.3832, 0.6035, 0.3832, 0.6035, 0.3832, 0.5864, 0.3832, 0.5864, 0.3832, 0.6035, 0.3832, 0.6035, 0.3832, 0.5864, 0.3832, 0.5864, 0.3832, 0.6035, 0.3832, 0.6035, 0.3832, 0.5864, 0.3832, 0.6377, 0.3832, 0.6548, 0.3832, 0.6548, 0.3832, 0.6377, 0.3832, 0.6035, 0.3832, 0.6206, 0.3832, 0.6206, 0.3832, 0.6035, 0.3832, 0.6377, 0.3832, 0.6548, 0.3832, 0.6548, 0.3832, 0.6377, 0.3832, 0.6377, 0.3832, 0.6548, 0.3832, 0.6548, 0.3832, 0.6377, 0.3832, 0.6035, 0.3832, 0.6206, 0.3832, 0.6206, 0.3832, 0.6035, 0.3832, 0.6206, 0.3832, 0.6377, 0.3832, 0.6377, 0.3832, 0.6206, 0.3661, 0.6206, 0.3832, 0.6206, 0.3832, 0.6377, 0.3661, 0.6377, 0.3832, 0.6035, 0.3832, 0.6206, 0.3832, 0.6206, 0.3832, 0.6035, 0.3832, 0.6206, 0.3832, 0.6377, 0.3832, 0.6377, 0.3832, 0.6206, 0.3832, 0.5864, 0.3832, 0.6035, 0.3832, 0.6035, 0.3832, 0.5864, 0.3832, 0.5864, 0.4003, 0.5864, 0.4003, 0.6035, 0.3832, 0.6035, 0.3832, 0.6035, 0.4003, 0.6035, 0.4003, 0.6206, 0.3832, 0.6206, 0.3832, 0.6206, 0.4003, 0.6206, 0.4003, 0.6377, 0.3832, 0.6377, 0.3832, 0.6377, 0.4003, 0.6377, 0.4003, 0.6548, 0.3832, 0.6548, 0.3832, 0.6377, 0.3832, 0.6548, 0.3832, 0.6548, 0.3832, 0.6377, 0.4003, 0.6206, 0.4174, 0.6206, 0.4174, 0.6377, 0.4003, 0.6377, 0.3832, 0.6206, 0.3832, 0.6377, 0.3832, 0.6377, 0.3832, 0.6206, 0.3832, 0.6035, 0.3832, 0.6206, 0.3832, 0.6206, 0.3832, 0.6035, 0.3832, 0.5864, 0.3832, 0.6035, 0.3832, 0.6035, 0.3832, 0.5864, 0.3832, 0.6206, 0.3832, 0.6377, 0.3832, 0.6377, 0.3832, 0.6206, 0.3832, 0.6377, 0.3832, 0.6548, 0.3832, 0.6548, 0.3832, 0.6377, 0.3832, 0.5864, 0.3832, 0.6035, 0.3832, 0.6035, 0.3832, 0.5864, 0.3832, 0.6377, 0.3832, 0.6548, 0.3832, 0.6548, 0.3832, 0.6377, 0.3832, 0.6035, 0.3832, 0.6206, 0.3832, 0.6206, 0.3832, 0.6035, 0.3832, 0.6206, 0.3832, 0.6377, 0.3832, 0.6377, 0.3832, 0.6206, 0.3832, 0.6035, 0.3832, 0.6206, 0.3832, 0.6206, 0.3832, 0.6035, 0.3832, 0.6206, 0.3832, 0.6377, 0.3832, 0.6377, 0.3832, 0.6206, 0.3832, 0.5864, 0.3832, 0.6035, 0.3832, 0.6035, 0.3832, 0.5864, 0.3832, 0.5864, 0.3832, 0.6035, 0.3832, 0.6035, 0.3832, 0.5864, 0.3832, 0.5864, 0.3832, 0.6035, 0.3832, 0.6035, 0.3832, 0.5864, 0.3832, 0.6377, 0.3832, 0.6548, 0.3832, 0.6548, 0.3832, 0.6377, 0.3832, 0.6035, 0.3832, 0.6206, 0.3832, 0.6206, 0.3832, 0.6035, 0.3832, 0.6377, 0.3832, 0.6548, 0.3832, 0.6548, 0.3832, 0.6377, 0.3832, 0.6377, 0.3832, 0.6548, 0.3832, 0.6548, 0.3832, 0.6377, 0.3832, 0.6035, 0.3832, 0.6206, 0.3832, 0.6206, 0.3832, 0.6035, 0.3832, 0.6206, 0.3832, 0.6377, 0.3832, 0.6377, 0.3832, 0.6206, 0.3661, 0.6206, 0.3832, 0.6206, 0.3832, 0.6377, 0.3661, 0.6377, 0.3832, 0.6035, 0.3832, 0.6206, 0.3832, 0.6206, 0.3832, 0.6035, 0.3832, 0.6206, 0.3832, 0.6377, 0.3832, 0.6377, 0.3832, 0.6206, 0.3832, 0.5864, 0.3832, 0.6035, 0.3832, 0.6035, 0.3832, 0.5864, 0.3832, 0.5864, 0.4003, 0.5864, 0.4003, 0.6035, 0.3832, 0.6035, 0.3832, 0.6035, 0.4003, 0.6035, 0.4003, 0.6206, 0.3832, 0.6206, 0.3832, 0.6206, 0.4003, 0.6206, 0.4003, 0.6377, 0.3832, 0.6377, 0.3832, 0.6377, 0.4003, 0.6377, 0.4003, 0.6548, 0.3832, 0.6548, 0.3832, 0.6377, 0.3832, 0.6548, 0.3832, 0.6548, 0.3832, 0.6377, 0.4003, 0.6206, 0.4174, 0.6206, 0.4174, 0.6377, 0.4003, 0.6377, 0.3832, 0.6206, 0.3832, 0.6377, 0.3832, 0.6377, 0.3832, 0.6206, 0.3832, 0.6035, 0.3832, 0.6206, 0.3832, 0.6206, 0.3832, 0.6035, 0.3832, 0.5864, 0.3832, 0.6035, 0.3832, 0.6035, 0.3832, 0.5864, 0.3832, 0.6206, 0.3832, 0.6377, 0.3832, 0.6377, 0.3832, 0.6206, 0.3832, 0.6377, 0.3832, 0.6548, 0.3832, 0.6548, 0.3832, 0.6377, 0.3832, 0.5864, 0.3832, 0.6035, 0.3832, 0.6035, 0.3832, 0.5864, 0.3832, 0.6377, 0.3832, 0.6548, 0.3832, 0.6548, 0.3832, 0.6377, 0.3832, 0.6035, 0.3832, 0.6206, 0.3832, 0.6206, 0.3832, 0.6035, 0.3832, 0.6206, 0.3832, 0.6377, 0.3832, 0.6377, 0.3832, 0.6206, 0.3832, 0.6035, 0.3832, 0.6206, 0.3832, 0.6206, 0.3832, 0.6035, 0.3832, 0.6206, 0.3832, 0.6377, 0.3832, 0.6377, 0.3832, 0.6206, 0.3832, 0.5864, 0.3832, 0.6035, 0.3832, 0.6035, 0.3832, 0.5864, 0.3832, 0.5864, 0.3832, 0.6035, 0.3832, 0.6035, 0.3832, 0.5864, 0.3832, 0.5864, 0.3832, 0.6035, 0.3832, 0.6035, 0.3832, 0.5864, 0.3832, 0.6377, 0.3832, 0.6548, 0.3832, 0.6548, 0.3832, 0.6377, 0.3832, 0.6035, 0.3832, 0.6206, 0.3832, 0.6206, 0.3832, 0.6035, 0.3832, 0.6377, 0.3832, 0.6548, 0.3832, 0.6548, 0.3832, 0.6377, 0.3832, 0.6377, 0.3832, 0.6548, 0.3832, 0.6548, 0.3832, 0.6377, 0.3832, 0.6035, 0.3832, 0.6206, 0.3832, 0.6206, 0.3832, 0.6035, 0.3832, 0.6206, 0.3832, 0.6377, 0.3832, 0.6377, 0.3832, 0.6206, 0.3661, 0.6206, 0.3832, 0.6206, 0.3832, 0.6377, 0.3661, 0.6377, 0.3832, 0.6035, 0.3832, 0.6206, 0.3832, 0.6206, 0.3832, 0.6035, 0.3832, 0.6206, 0.3832, 0.6377, 0.3832, 0.6377, 0.3832, 0.6206, 0.3832, 0.5864, 0.3832, 0.6035, 0.3832, 0.6035, 0.3832, 0.5864, 0.3832, 0.5864, 0.4003, 0.5864, 0.4003, 0.6035, 0.3832, 0.6035, 0.3832, 0.6035, 0.4003, 0.6035, 0.4003, 0.6206, 0.3832, 0.6206, 0.3832, 0.6206, 0.4003, 0.6206, 0.4003, 0.6377, 0.3832, 0.6377, 0.3832, 0.6377, 0.4003, 0.6377, 0.4003, 0.6548, 0.3832, 0.6548, 0.3832, 0.6377, 0.3832, 0.6548, 0.3832, 0.6548, 0.3832, 0.6377, 0.4003, 0.6206, 0.4174, 0.6206, 0.4174, 0.6377, 0.4003, 0.6377, 0.3832, 0.6206, 0.3832, 0.6377, 0.3832, 0.6377, 0.3832, 0.6206, 0.3832, 0.6035, 0.3832, 0.6206, 0.3832, 0.6206, 0.3832, 0.6035, 0.3832, 0.5864, 0.3832, 0.6035, 0.3832, 0.6035, 0.3832, 0.5864, 0.3832, 0.6206, 0.3832, 0.6377, 0.3832, 0.6377, 0.3832, 0.6206, 0.3832, 0.6377, 0.3832, 0.6548, 0.3832, 0.6548, 0.3832, 0.6377, 0.3832, 0.5864, 0.3832, 0.6035, 0.3832, 0.6035, 0.3832, 0.5864, 0.3832, 0.6377, 0.3832, 0.6548, 0.3832, 0.6548, 0.3832, 0.6377, 0.3832, 0.6035, 0.3832, 0.6206, 0.3832, 0.6206, 0.3832, 0.6035, 0.3832, 0.6206, 0.3832, 0.6377, 0.3832, 0.6377, 0.3832, 0.6206, 0.3832, 0.6035, 0.3832, 0.6206, 0.3832, 0.6206, 0.3832, 0.6035, 0.3832, 0.6206, 0.3832, 0.6377, 0.3832, 0.6377, 0.3832, 0.6206, 0.3832, 0.5864, 0.3832, 0.6035, 0.3832, 0.6035, 0.3832, 0.5864, 0.3832, 0.5864, 0.3832, 0.6035, 0.3832, 0.6035, 0.3832, 0.5864, 0.3832, 0.5864, 0.3832, 0.6035, 0.3832, 0.6035, 0.3832, 0.5864, 0.3832, 0.6377, 0.3832, 0.6548, 0.3832, 0.6548, 0.3832, 0.6377, 0.3832, 0.6035, 0.3832, 0.6206, 0.3832, 0.6206, 0.3832, 0.6035, 0.3832, 0.6377, 0.3832, 0.6548, 0.3832, 0.6548, 0.3832, 0.6377, 0.3832, 0.6377, 0.3832, 0.6548, 0.3832, 0.6548, 0.3832, 0.6377, 0.3832, 0.6035, 0.3832, 0.6206, 0.3832, 0.6206, 0.3832, 0.6035, 0.3832, 0.6206, 0.3832, 0.6377, 0.3832, 0.6377, 0.3832, 0.6206, 0.3661, 0.6206, 0.3832, 0.6206, 0.3832, 0.6377, 0.3661, 0.6377, 0.3832, 0.6035, 0.3832, 0.6206, 0.3832, 0.6206, 0.3832, 0.6035, 0.3832, 0.6206, 0.3832, 0.6377, 0.3832, 0.6377, 0.3832, 0.6206, 0.3832, 0.5864, 0.3832, 0.6035, 0.3832, 0.6035, 0.3832, 0.5864, 0.3832, 0.5864, 0.4003, 0.5864, 0.4003, 0.6035, 0.3832, 0.6035, 0.3832, 0.6035, 0.4003, 0.6035, 0.4003, 0.6206, 0.3832, 0.6206, 0.3832, 0.6206, 0.4003, 0.6206, 0.4003, 0.6377, 0.3832, 0.6377, 0.3832, 0.6377, 0.4003, 0.6377, 0.4003, 0.6548, 0.3832, 0.6548, 0.3832, 0.6377, 0.3832, 0.6548, 0.3832, 0.6548, 0.3832, 0.6377, 0.4003, 0.6206, 0.4174, 0.6206, 0.4174, 0.6377, 0.4003, 0.6377, 0.3832, 0.6206, 0.3832, 0.6377, 0.3832, 0.6377, 0.3832, 0.6206, 0.3832, 0.6035, 0.3832, 0.6206, 0.3832, 0.6206, 0.3832, 0.6035, 0.3832, 0.5864, 0.3832, 0.6035, 0.3832, 0.6035, 0.3832, 0.5864, 0.3832, 0.6206, 0.3832, 0.6377, 0.3832, 0.6377, 0.3832, 0.6206, 0.3832, 0.6377, 0.3832, 0.6548, 0.3832, 0.6548, 0.3832, 0.6377, 0.3832, 0.5864, 0.3832, 0.6035, 0.3832, 0.6035, 0.3832, 0.5864, 0.3832, 0.6377, 0.3832, 0.6548, 0.3832, 0.6548, 0.3832, 0.6377, 0.3832, 0.6035, 0.3832, 0.6206, 0.3832, 0.6206, 0.3832, 0.6035, 0.3832, 0.6206, 0.3832, 0.6377, 0.3832, 0.6377, 0.3832, 0.6206, 0.3832, 0.6035, 0.3832, 0.6206, 0.3832, 0.6206, 0.3832, 0.6035, 0.3832, 0.6206, 0.3832, 0.6377, 0.3832, 0.6377, 0.3832, 0.6206, 0.3832, 0.5864, 0.3832, 0.6035, 0.3832, 0.6035, 0.3832, 0.5864, 0.3832, 0.5864, 0.3832, 0.6035, 0.3832, 0.6035, 0.3832, 0.5864, 0.3832, 0.5864, 0.3832, 0.6035, 0.3832, 0.6035, 0.3832, 0.5864, 0.3832, 0.6377, 0.3832, 0.6548, 0.3832, 0.6548, 0.3832, 0.6377, 0.3832, 0.6035, 0.3832, 0.6206, 0.3832, 0.6206, 0.3832, 0.6035, 0.3832, 0.6377, 0.3832, 0.6548, 0.3832, 0.6548, 0.3832, 0.6377, 0.3832, 0.6377, 0.3832, 0.6548, 0.3832, 0.6548, 0.3832, 0.6377, 0.3832, 0.6035, 0.3832, 0.6206, 0.3832, 0.6206, 0.3832, 0.6035, 0.3832, 0.6206, 0.3832, 0.6377, 0.3832, 0.6377, 0.3832, 0.6206, 0.3661, 0.6206, 0.3832, 0.6206, 0.3832, 0.6377, 0.3661, 0.6377, 0.3832, 0.6035, 0.3832, 0.6206, 0.3832, 0.6206, 0.3832, 0.6035, 0.3832, 0.6206, 0.3832, 0.6377, 0.3832, 0.6377, 0.3832, 0.6206, 0.3832, 0.5864, 0.3832, 0.6035, 0.3832, 0.6035, 0.3832, 0.5864, 0.5514, 0.6058, 0.5514, 0.6725, 0.6848, 0.6725, 0.6848, 0.6058, 0.6848, 0.6058, 0.6848, 0.6058, 0.6848, 0.5391, 0.6848, 0.5391, 0.6848, 0.6058, 0.6848, 0.6058, 0.6848, 0.5391, 0.6848, 0.5391, 0.6848, 0.6058, 0.6848, 0.6058, 0.6848, 0.5391, 0.6848, 0.5391, 0.6848, 0.6058, 0.6848, 0.6058, 0.6848, 0.5391, 0.6848, 0.5391, 0.6848, 0.6058, 0.6848, 0.6058, 0.6848, 0.5391, 0.6848, 0.5391, 0.6848, 0.6725, 0.6848, 0.6725, 0.6848, 0.6058, 0.6848, 0.6058, 0.6848, 0.6725, 0.6848, 0.6725, 0.6848, 0.6058, 0.6848, 0.6058, 0.6848, 0.6725, 0.6848, 0.6725, 0.6848, 0.6058, 0.6848, 0.6058, 0.6848, 0.6725, 0.6848, 0.6725, 0.6848, 0.6058, 0.6848, 0.6058, 0.6848, 0.6725, 0.6848, 0.6725, 0.6848, 0.6058, 0.6848, 0.6058, 0.5514, 0.5391, 0.5514, 0.6058, 0.6848, 0.6058, 0.6848, 0.5391, 0.5514, 0.6058, 0.5514, 0.6725, 0.6848, 0.6725, 0.6848, 0.6058, 0.6848, 0.6058, 0.6848, 0.6058, 0.6848, 0.5391, 0.6848, 0.5391, 0.6848, 0.6058, 0.6848, 0.6058, 0.6848, 0.5391, 0.6848, 0.5391, 0.6848, 0.6058, 0.6848, 0.6058, 0.6848, 0.5391, 0.6848, 0.5391, 0.6848, 0.6058, 0.6848, 0.6058, 0.6848, 0.5391, 0.6848, 0.5391, 0.6848, 0.6058, 0.6848, 0.6058, 0.6848, 0.5391, 0.6848, 0.5391, 0.6848, 0.6725, 0.6848, 0.6725, 0.6848, 0.6058, 0.6848, 0.6058, 0.6848, 0.6725, 0.6848, 0.6725, 0.6848, 0.6058, 0.6848, 0.6058, 0.6848, 0.6725, 0.6848, 0.6725, 0.6848, 0.6058, 0.6848, 0.6058, 0.6848, 0.6725, 0.6848, 0.6725, 0.6848, 0.6058, 0.6848, 0.6058, 0.6848, 0.6725, 0.6848, 0.6725, 0.6848, 0.6058, 0.6848, 0.6058, 0.5514, 0.5391, 0.5514, 0.6058, 0.6848, 0.6058, 0.6848, 0.5391, 0.5514, 0.6058, 0.5514, 0.6725, 0.6848, 0.6725, 0.6848, 0.6058, 0.6848, 0.6058, 0.6848, 0.6058, 0.6848, 0.5391, 0.6848, 0.5391, 0.6848, 0.6058, 0.6848, 0.6058, 0.6848, 0.5391, 0.6848, 0.5391, 0.6848, 0.6058, 0.6848, 0.6058, 0.6848, 0.5391, 0.6848, 0.5391, 0.6848, 0.6058, 0.6848, 0.6058, 0.6848, 0.5391, 0.6848, 0.5391, 0.6848, 0.6058, 0.6848, 0.6058, 0.6848, 0.5391, 0.6848, 0.5391, 0.6848, 0.6725, 0.6848, 0.6725, 0.6848, 0.6058, 0.6848, 0.6058, 0.6848, 0.6725, 0.6848, 0.6725, 0.6848, 0.6058, 0.6848, 0.6058, 0.6848, 0.6725, 0.6848, 0.6725, 0.6848, 0.6058, 0.6848, 0.6058, 0.6848, 0.6725, 0.6848, 0.6725, 0.6848, 0.6058, 0.6848, 0.6058, 0.6848, 0.6725, 0.6848, 0.6725, 0.6848, 0.6058, 0.6848, 0.6058, 0.5514, 0.5391, 0.5514, 0.6058, 0.6848, 0.6058, 0.6848, 0.5391, 0.5514, 0.6058, 0.5514, 0.6725, 0.6848, 0.6725, 0.6848, 0.6058, 0.6848, 0.6058, 0.6848, 0.6058, 0.6848, 0.5391, 0.6848, 0.5391, 0.6848, 0.6058, 0.6848, 0.6058, 0.6848, 0.5391, 0.6848, 0.5391, 0.6848, 0.6058, 0.6848, 0.6058, 0.6848, 0.5391, 0.6848, 0.5391, 0.6848, 0.6058, 0.6848, 0.6058, 0.6848, 0.5391, 0.6848, 0.5391, 0.6848, 0.6058, 0.6848, 0.6058, 0.6848, 0.5391, 0.6848, 0.5391, 0.6848, 0.6725, 0.6848, 0.6725, 0.6848, 0.6058, 0.6848, 0.6058, 0.6848, 0.6725, 0.6848, 0.6725, 0.6848, 0.6058, 0.6848, 0.6058, 0.6848, 0.6725, 0.6848, 0.6725, 0.6848, 0.6058, 0.6848, 0.6058, 0.6848, 0.6725, 0.6848, 0.6725, 0.6848, 0.6058, 0.6848, 0.6058, 0.6848, 0.6725, 0.6848, 0.6725, 0.6848, 0.6058, 0.6848, 0.6058, 0.5514, 0.5391, 0.5514, 0.6058, 0.6848, 0.6058, 0.6848, 0.5391, 0.5514, 0.6058, 0.5514, 0.6725, 0.6848, 0.6725, 0.6848, 0.6058, 0.6848, 0.6058, 0.6848, 0.6058, 0.6848, 0.5391, 0.6848, 0.5391, 0.6848, 0.6058, 0.6848, 0.6058, 0.6848, 0.5391, 0.6848, 0.5391, 0.6848, 0.6058, 0.6848, 0.6058, 0.6848, 0.5391, 0.6848, 0.5391, 0.6848, 0.6058, 0.6848, 0.6058, 0.6848, 0.5391, 0.6848, 0.5391, 0.6848, 0.6058, 0.6848, 0.6058, 0.6848, 0.5391, 0.6848, 0.5391, 0.6848, 0.6725, 0.6848, 0.6725, 0.6848, 0.6058, 0.6848, 0.6058, 0.6848, 0.6725, 0.6848, 0.6725, 0.6848, 0.6058, 0.6848, 0.6058, 0.6848, 0.6725, 0.6848, 0.6725, 0.6848, 0.6058, 0.6848, 0.6058, 0.6848, 0.6725, 0.6848, 0.6725, 0.6848, 0.6058, 0.6848, 0.6058, 0.6848, 0.6725, 0.6848, 0.6725, 0.6848, 0.6058, 0.6848, 0.6058, 0.5514, 0.5391, 0.5514, 0.6058, 0.6848, 0.6058, 0.6848, 0.5391, 0.5514, 0.6058, 0.5514, 0.6725, 0.6848, 0.6725, 0.6848, 0.6058, 0.6848, 0.6058, 0.6848, 0.6058, 0.6848, 0.5391, 0.6848, 0.5391, 0.6848, 0.6058, 0.6848, 0.6058, 0.6848, 0.5391, 0.6848, 0.5391, 0.6848, 0.6058, 0.6848, 0.6058, 0.6848, 0.5391, 0.6848, 0.5391, 0.6848, 0.6058, 0.6848, 0.6058, 0.6848, 0.5391, 0.6848, 0.5391, 0.6848, 0.6058, 0.6848, 0.6058, 0.6848, 0.5391, 0.6848, 0.5391, 0.6848, 0.6725, 0.6848, 0.6725, 0.6848, 0.6058, 0.6848, 0.6058, 0.6848, 0.6725, 0.6848, 0.6725, 0.6848, 0.6058, 0.6848, 0.6058, 0.6848, 0.6725, 0.6848, 0.6725, 0.6848, 0.6058, 0.6848, 0.6058, 0.6848, 0.6725, 0.6848, 0.6725, 0.6848, 0.6058, 0.6848, 0.6058, 0.6848, 0.6725, 0.6848, 0.6725, 0.6848, 0.6058, 0.6848, 0.6058, 0.5514, 0.5391, 0.5514, 0.6058, 0.6848, 0.6058, 0.6848, 0.5391, 0.5514, 0.6058, 0.5514, 0.6725, 0.6848, 0.6725, 0.6848, 0.6058, 0.6848, 0.6058, 0.6848, 0.6058, 0.6848, 0.5391, 0.6848, 0.5391, 0.6848, 0.6058, 0.6848, 0.6058, 0.6848, 0.5391, 0.6848, 0.5391, 0.6848, 0.6058, 0.6848, 0.6058, 0.6848, 0.5391, 0.6848, 0.5391, 0.6848, 0.6058, 0.6848, 0.6058, 0.6848, 0.5391, 0.6848, 0.5391, 0.6848, 0.6058, 0.6848, 0.6058, 0.6848, 0.5391, 0.6848, 0.5391, 0.6848, 0.6725, 0.6848, 0.6725, 0.6848, 0.6058, 0.6848, 0.6058, 0.6848, 0.6725, 0.6848, 0.6725, 0.6848, 0.6058, 0.6848, 0.6058, 0.6848, 0.6725, 0.6848, 0.6725, 0.6848, 0.6058, 0.6848, 0.6058, 0.6848, 0.6725, 0.6848, 0.6725, 0.6848, 0.6058, 0.6848, 0.6058, 0.6848, 0.6725, 0.6848, 0.6725, 0.6848, 0.6058, 0.6848, 0.6058, 0.5514, 0.5391, 0.5514, 0.6058, 0.6848, 0.6058, 0.6848, 0.5391, 0.8599, 0.6513, 0.8599, 0.6335, 0.843, 0.6335, 0.843, 0.6513, 0.8599, 0.6335, 0.8599, 0.6157, 0.843, 0.6157, 0.843, 0.6335, 0.8599, 0.6157, 0.8599, 0.5978, 0.843, 0.5978, 0.843, 0.6157, 0.8599, 0.5978, 0.8599, 0.58, 0.843, 0.58, 0.843, 0.5978, 0.8786, 0.6157, 0.8786, 0.5978, 0.8608, 0.5978, 0.8608, 0.6157, 0.843, 0.6157, 0.843, 0.5978, 0.8252, 0.5978, 0.8252, 0.6157, 0.8608, 0.5978, 0.8608, 0.58, 0.8599, 0.58, 0.8599, 0.5978, 0.8608, 0.6157, 0.8608, 0.5978, 0.8599, 0.5978, 0.8599, 0.6157, 0.8608, 0.6335, 0.8608, 0.6157, 0.8599, 0.6157, 0.8599, 0.6335, 0.8608, 0.6513, 0.8608, 0.6335, 0.8599, 0.6335, 0.8599, 0.6513, 0.6097, 0.6907, 0.6097, 0.6717, 0.6086, 0.6717, 0.6086, 0.6907, 0.6097, 0.6717, 0.6097, 0.6526, 0.6086, 0.6526, 0.6086, 0.6717, 0.6097, 0.6526, 0.6097, 0.6335, 0.6086, 0.6335, 0.6086, 0.6526, 0.6097, 0.6335, 0.6097, 0.6144, 0.6086, 0.6144, 0.6086, 0.6335, 0.6468, 0.6526, 0.6468, 0.6335, 0.6277, 0.6335, 0.6277, 0.6526, 0.6086, 0.6526, 0.6086, 0.6335, 0.5895, 0.6335, 0.5895, 0.6526, 0.6277, 0.6335, 0.6277, 0.6144, 0.6265, 0.6144, 0.6265, 0.6335, 0.6265, 0.6335, 0.6265, 0.6144, 0.6254, 0.6144, 0.6254, 0.6335, 0.6254, 0.6335, 0.6254, 0.6144, 0.6243, 0.6144, 0.6243, 0.6335, 0.6243, 0.6335, 0.6243, 0.6144, 0.6232, 0.6144, 0.6232, 0.6335, 0.6232, 0.6335, 0.6232, 0.6144, 0.622, 0.6144, 0.622, 0.6335, 0.622, 0.6335, 0.622, 0.6144, 0.6209, 0.6144, 0.6209, 0.6335, 0.6209, 0.6335, 0.6209, 0.6144, 0.6198, 0.6144, 0.6198, 0.6335, 0.6198, 0.6335, 0.6198, 0.6144, 0.6187, 0.6144, 0.6187, 0.6335, 0.6187, 0.6335, 0.6187, 0.6144, 0.6176, 0.6144, 0.6176, 0.6335, 0.6176, 0.6335, 0.6176, 0.6144, 0.6164, 0.6144, 0.6164, 0.6335, 0.6164, 0.6335, 0.6164, 0.6144, 0.6153, 0.6144, 0.6153, 0.6335, 0.6153, 0.6335, 0.6153, 0.6144, 0.6142, 0.6144, 0.6142, 0.6335, 0.6142, 0.6335, 0.6142, 0.6144, 0.6131, 0.6144, 0.6131, 0.6335, 0.6131, 0.6335, 0.6131, 0.6144, 0.6119, 0.6144, 0.6119, 0.6335, 0.6119, 0.6335, 0.6119, 0.6144, 0.6108, 0.6144, 0.6108, 0.6335, 0.6108, 0.6335, 0.6108, 0.6144, 0.6097, 0.6144, 0.6097, 0.6335, 0.6277, 0.6526, 0.6277, 0.6335, 0.6265, 0.6335, 0.6265, 0.6526, 0.6265, 0.6526, 0.6265, 0.6335, 0.6254, 0.6335, 0.6254, 0.6526, 0.6254, 0.6526, 0.6254, 0.6335, 0.6243, 0.6335, 0.6243, 0.6526, 0.6243, 0.6526, 0.6243, 0.6335, 0.6232, 0.6335, 0.6232, 0.6526, 0.6232, 0.6526, 0.6232, 0.6335, 0.622, 0.6335, 0.622, 0.6526, 0.622, 0.6526, 0.622, 0.6335, 0.6209, 0.6335, 0.6209, 0.6526, 0.6209, 0.6526, 0.6209, 0.6335, 0.6198, 0.6335, 0.6198, 0.6526, 0.6198, 0.6526, 0.6198, 0.6335, 0.6187, 0.6335, 0.6187, 0.6526, 0.6187, 0.6526, 0.6187, 0.6335, 0.6176, 0.6335, 0.6176, 0.6526, 0.6176, 0.6526, 0.6176, 0.6335, 0.6164, 0.6335, 0.6164, 0.6526, 0.6164, 0.6526, 0.6164, 0.6335, 0.6153, 0.6335, 0.6153, 0.6526, 0.6153, 0.6526, 0.6153, 0.6335, 0.6142, 0.6335, 0.6142, 0.6526, 0.6142, 0.6526, 0.6142, 0.6335, 0.6131, 0.6335, 0.6131, 0.6526, 0.6131, 0.6526, 0.6131, 0.6335, 0.6119, 0.6335, 0.6119, 0.6526, 0.6119, 0.6526, 0.6119, 0.6335, 0.6108, 0.6335, 0.6108, 0.6526, 0.6108, 0.6526, 0.6108, 0.6335, 0.6097, 0.6335, 0.6097, 0.6526, 0.6277, 0.6717, 0.6277, 0.6526, 0.6265, 0.6526, 0.6265, 0.6717, 0.6265, 0.6717, 0.6265, 0.6526, 0.6254, 0.6526, 0.6254, 0.6717, 0.6254, 0.6717, 0.6254, 0.6526, 0.6243, 0.6526, 0.6243, 0.6717, 0.6243, 0.6717, 0.6243, 0.6526, 0.6232, 0.6526, 0.6232, 0.6717, 0.6232, 0.6717, 0.6232, 0.6526, 0.622, 0.6526, 0.622, 0.6717, 0.622, 0.6717, 0.622, 0.6526, 0.6209, 0.6526, 0.6209, 0.6717, 0.6209, 0.6717, 0.6209, 0.6526, 0.6198, 0.6526, 0.6198, 0.6717, 0.6198, 0.6717, 0.6198, 0.6526, 0.6187, 0.6526, 0.6187, 0.6717, 0.6187, 0.6717, 0.6187, 0.6526, 0.6176, 0.6526, 0.6176, 0.6717, 0.6176, 0.6717, 0.6176, 0.6526, 0.6164, 0.6526, 0.6164, 0.6717, 0.6164, 0.6717, 0.6164, 0.6526, 0.6153, 0.6526, 0.6153, 0.6717, 0.6153, 0.6717, 0.6153, 0.6526, 0.6142, 0.6526, 0.6142, 0.6717, 0.6142, 0.6717, 0.6142, 0.6526, 0.6131, 0.6526, 0.6131, 0.6717, 0.6131, 0.6717, 0.6131, 0.6526, 0.6119, 0.6526, 0.6119, 0.6717, 0.6119, 0.6717, 0.6119, 0.6526, 0.6108, 0.6526, 0.6108, 0.6717, 0.6108, 0.6717, 0.6108, 0.6526, 0.6097, 0.6526, 0.6097, 0.6717, 0.6277, 0.6907, 0.6277, 0.6717, 0.6265, 0.6717, 0.6265, 0.6907, 0.6265, 0.6907, 0.6265, 0.6717, 0.6254, 0.6717, 0.6254, 0.6907, 0.6254, 0.6907, 0.6254, 0.6717, 0.6243, 0.6717, 0.6243, 0.6907, 0.6243, 0.6907, 0.6243, 0.6717, 0.6232, 0.6717, 0.6232, 0.6907, 0.6232, 0.6907, 0.6232, 0.6717, 0.622, 0.6717, 0.622, 0.6907, 0.622, 0.6907, 0.622, 0.6717, 0.6209, 0.6717, 0.6209, 0.6907, 0.6209, 0.6907, 0.6209, 0.6717, 0.6198, 0.6717, 0.6198, 0.6907, 0.6198, 0.6907, 0.6198, 0.6717, 0.6187, 0.6717, 0.6187, 0.6907, 0.6187, 0.6907, 0.6187, 0.6717, 0.6176, 0.6717, 0.6176, 0.6907, 0.6176, 0.6907, 0.6176, 0.6717, 0.6164, 0.6717, 0.6164, 0.6907, 0.6164, 0.6907, 0.6164, 0.6717, 0.6153, 0.6717, 0.6153, 0.6907, 0.6153, 0.6907, 0.6153, 0.6717, 0.6142, 0.6717, 0.6142, 0.6907, 0.6142, 0.6907, 0.6142, 0.6717, 0.6131, 0.6717, 0.6131, 0.6907, 0.6131, 0.6907, 0.6131, 0.6717, 0.6119, 0.6717, 0.6119, 0.6907, 0.6119, 0.6907, 0.6119, 0.6717, 0.6108, 0.6717, 0.6108, 0.6907, 0.6108, 0.6907, 0.6108, 0.6717, 0.6097, 0.6717, 0.6097, 0.6907])
me_beans_grown.materials.append(mat_crops)
me_beans_grown.update()
me_cabbage_grown = bpy.data.meshes.new('cabbage_grown')
me_cabbage_grown.from_pydata([(0.09135, 0.08921, 0.002619), (0.131, 0.0, 0.2415), (0.09057, -0.09054, 0.004453), (0.1446, 0.137, 0.09795), (0.1512, 0.1219, 0.1803), (0.16, 0.09061, 0.2142), (0.1576, -0.09686, 0.2156), (0.1471, -0.1326, 0.1822), (0.142, -0.142, 0.09896), (0.1701, -0.00185, 0.06231), (0.2017, -0.001857, 0.1903), (0.2204, -0.006864, 0.1471), (0.07423, 0.008165, -0.006812), (-0.09001, 0.08999, 0.0007842), (-0.131, 0.0, 0.2415), (-0.08923, -0.09132, 0.002618), (-0.1396, 0.1396, 0.09694), (-0.1512, 0.1219, 0.1803), (-0.16, 0.09061, 0.2142), (-0.1576, -0.09686, 0.2156), (-0.1471, -0.1326, 0.1822), (-0.137, -0.1446, 0.09795), (-0.1696, -0.00185, 0.06231), (-0.2017, -0.001857, 0.1903), (-0.2204, -0.006864, 0.1471), (-0.07943, 0.008165, -0.006812), (0.0, 0.1311, 0.2414), (-0.1219, 0.1512, 0.1802), (-0.09061, 0.1601, 0.2141), (0.09686, 0.1577, 0.2155), (0.1326, 0.1472, 0.1821), (0.00185, 0.1696, 0.0622), (0.001857, 0.2018, 0.1902), (0.006864, 0.2204, 0.147), (-0.008165, 0.07936, -0.00686), (0.0, -0.1311, 0.2414), (-0.1219, -0.1512, 0.1802), (-0.09061, -0.1601, 0.2141), (0.09686, -0.1577, 0.2155), (0.1326, -0.1472, 0.1821), (0.00185, -0.1701, 0.0622), (0.001857, -0.2018, 0.1902), (0.006864, -0.2204, 0.147), (-0.008165, -0.07416, -0.00686), (-0.0007287, -0.0683, 0.007552), (0.1294, -0.1043, 0.07871), (-0.07281, -0.1751, 0.1344), (-0.1388, -0.04017, 0.06416), (-0.05257, 0.0721, 0.02774), (0.08163, 0.02269, 0.01014), (0.061, -0.08104, 0.2341), (-0.1456, -0.02397, 0.2243), (-0.121, 0.1213, 0.133), (0.03987, 0.1641, 0.1081), (0.1714, 0.06318, 0.1467), (0.0, 0.1272, 0.2235), (0.02166, 0.1013, -0.01156), (0.187, 0.1986, 0.2416), (0.1044, 0.02801, -0.008796), (0.0462, 0.1996, 0.08229), (0.06223, 0.2065, 0.1401), (0.09496, 0.2128, 0.1867), (0.2072, 0.1055, 0.1822), (0.2016, 0.07273, 0.1362), (0.1968, 0.05826, 0.08229), (0.1406, 0.1429, 0.07037), (0.162, 0.1664, 0.1877), (0.151, 0.1498, 0.1386), (0.07202, 0.07815, -0.02178), (0.02166, -0.1013, -0.01156), (0.187, -0.1986, 0.2416), (0.1044, -0.02801, -0.008796), (0.0462, -0.1996, 0.08229), (0.06223, -0.2065, 0.1401), (0.09496, -0.2128, 0.1867), (0.2072, -0.1055, 0.1822), (0.2016, -0.07273, 0.1362), (0.1968, -0.05826, 0.08229), (0.1406, -0.1429, 0.07037), (0.162, -0.1664, 0.1877), (0.151, -0.1498, 0.1386), (0.07202, -0.07815, -0.02178), (-0.0213, -0.1011, -0.01156), (-0.1866, -0.1982, 0.2416), (-0.104, -0.0278, -0.008795), (-0.04584, -0.1992, 0.08229), (-0.06186, -0.2061, 0.1401), (-0.09459, -0.2124, 0.1867), (-0.2068, -0.1051, 0.1822), (-0.2013, -0.07235, 0.1362), (-0.1965, -0.05789, 0.08229), (-0.1402, -0.1425, 0.07037), (-0.1617, -0.1659, 0.1877), (-0.1507, -0.1494, 0.1386), (-0.07166, -0.07791, -0.02178), (-0.0213, 0.1011, -0.01156), (-0.1866, 0.1982, 0.2416), (-0.104, 0.0278, -0.008795), (-0.04584, 0.1992, 0.08229), (-0.06187, 0.2061, 0.1401), (-0.0946, 0.2124, 0.1867), (-0.2068, 0.1051, 0.1822), (-0.2013, 0.07235, 0.1362), (-0.1965, 0.05789, 0.08229), (-0.1402, 0.1425, 0.07037), (-0.1617, 0.1659, 0.1877), (-0.1507, 0.1494, 0.1386), (-0.07166, 0.07791, -0.02178)], [], [(5, 1, 10), (0, 3, 9, 12), (3, 4, 11, 9), (4, 5, 10, 11), (9, 11, 7, 8), (10, 1, 6), (11, 10, 6, 7), (12, 9, 8, 2), (18, 23, 14), (13, 25, 22, 16), (16, 22, 24, 17), (17, 24, 23, 18), (22, 21, 20, 24), (23, 19, 14), (24, 20, 19, 23), (25, 15, 21, 22), (28, 26, 32), (13, 16, 31, 34), (16, 27, 33, 31), (27, 28, 32, 33), (31, 33, 30, 3), (32, 26, 29), (33, 32, 29, 30), (34, 31, 3, 0), (37, 41, 35), (15, 43, 40, 21), (21, 40, 42, 36), (36, 42, 41, 37), (40, 8, 39, 42), (41, 38, 35), (42, 39, 38, 41), (43, 2, 8, 40), (43, 25, 34, 12), (0, 12, 34), (12, 2, 43), (15, 25, 43), (25, 13, 34), (44, 45, 46), (45, 44, 49), (44, 46, 47), (45, 49, 54), (46, 45, 50), (47, 46, 51), (48, 47, 52), (49, 48, 53), (45, 54, 50), (46, 50, 51), (47, 51, 52), (48, 52, 53), (49, 53, 54), (50, 54, 55), (51, 50, 55), (52, 51, 55), (53, 52, 55), (54, 53, 55), (61, 57, 66), (56, 59, 65, 68), (59, 60, 67, 65), (60, 61, 66, 67), (65, 67, 63, 64), (66, 57, 62), (67, 66, 62, 63), (68, 65, 64, 58), (74, 79, 70), (69, 81, 78, 72), (72, 78, 80, 73), (73, 80, 79, 74), (78, 77, 76, 80), (79, 75, 70), (80, 76, 75, 79), (81, 71, 77, 78), (87, 83, 92), (82, 85, 91, 94), (85, 86, 93, 91), (86, 87, 92, 93), (91, 93, 89, 90), (92, 83, 88), (93, 92, 88, 89), (94, 91, 90, 84), (100, 105, 96), (95, 107, 104, 98), (98, 104, 106, 99), (99, 106, 105, 100), (104, 103, 102, 106), (105, 101, 96), (106, 102, 101, 105), (107, 97, 103, 104), (56, 68, 107, 95), (94, 84, 97, 107), (69, 82, 94, 81), (68, 58, 71, 81), (107, 68, 81, 94)])
_uv = me_cabbage_grown.uv_layers.new(name='UVMap')
_uv.uv.foreach_set('vector', [0.6483, 0.8359, 0.6662, 0.8975, 0.6483, 0.8622, 0.5947, 0.835, 0.6125, 0.8359, 0.6125, 0.8622, 0.5947, 0.8587, 0.6125, 0.8359, 0.6304, 0.8362, 0.6304, 0.8632, 0.6125, 0.8622, 0.6304, 0.8362, 0.6483, 0.8359, 0.6483, 0.8622, 0.6304, 0.8632, 0.6125, 0.8622, 0.6304, 0.8632, 0.6304, 0.8895, 0.6125, 0.8893, 0.6483, 0.8622, 0.6662, 0.8975, 0.6483, 0.8893, 0.6304, 0.8632, 0.6483, 0.8622, 0.6483, 0.8893, 0.6304, 0.8895, 0.5947, 0.8587, 0.6125, 0.8622, 0.6125, 0.8893, 0.5947, 0.8885, 0.6483, 0.8359, 0.6483, 0.8622, 0.6662, 0.8975, 0.5947, 0.835, 0.5947, 0.8587, 0.6125, 0.8622, 0.6125, 0.8359, 0.6125, 0.8359, 0.6125, 0.8622, 0.6304, 0.8632, 0.6304, 0.8362, 0.6304, 0.8362, 0.6304, 0.8632, 0.6483, 0.8622, 0.6483, 0.8359, 0.6125, 0.8622, 0.6125, 0.8893, 0.6304, 0.8895, 0.6304, 0.8632, 0.6483, 0.8622, 0.6483, 0.8893, 0.6662, 0.8975, 0.6304, 0.8632, 0.6304, 0.8895, 0.6483, 0.8893, 0.6483, 0.8622, 0.5947, 0.8587, 0.5947, 0.8885, 0.6125, 0.8893, 0.6125, 0.8622, 0.6483, 0.8359, 0.6662, 0.8975, 0.6483, 0.8622, 0.5947, 0.835, 0.6125, 0.8359, 0.6125, 0.8622, 0.5947, 0.8587, 0.6125, 0.8359, 0.6304, 0.8362, 0.6304, 0.8632, 0.6125, 0.8622, 0.6304, 0.8362, 0.6483, 0.8359, 0.6483, 0.8622, 0.6304, 0.8632, 0.6125, 0.8622, 0.6304, 0.8632, 0.6304, 0.8895, 0.6125, 0.8893, 0.6483, 0.8622, 0.6662, 0.8975, 0.6483, 0.8893, 0.6304, 0.8632, 0.6483, 0.8622, 0.6483, 0.8893, 0.6304, 0.8895, 0.5947, 0.8587, 0.6125, 0.8622, 0.6125, 0.8893, 0.5947, 0.8885, 0.6483, 0.8359, 0.6483, 0.8622, 0.6662, 0.8975, 0.5947, 0.835, 0.5947, 0.8587, 0.6125, 0.8622, 0.6125, 0.8359, 0.6125, 0.8359, 0.6125, 0.8622, 0.6304, 0.8632, 0.6304, 0.8362, 0.6304, 0.8362, 0.6304, 0.8632, 0.6483, 0.8622, 0.6483, 0.8359, 0.6125, 0.8622, 0.6125, 0.8893, 0.6304, 0.8895, 0.6304, 0.8632, 0.6483, 0.8622, 0.6483, 0.8893, 0.6662, 0.8975, 0.6304, 0.8632, 0.6304, 0.8895, 0.6483, 0.8893, 0.6483, 0.8622, 0.5947, 0.8587, 0.5947, 0.8885, 0.6125, 0.8893, 0.6125, 0.8622, 0.5947, 0.826, 0.5947, 0.826, 0.5947, 0.826, 0.5947, 0.826, 0.5947, 0.8885, 0.5947, 0.826, 0.5947, 0.8587, 0.5947, 0.826, 0.5947, 0.8885, 0.5947, 0.826, 0.5947, 0.835, 0.5947, 0.826, 0.5947, 0.8587, 0.5947, 0.826, 0.5947, 0.835, 0.5947, 0.826, 0.6007, 0.8754, 0.6057, 0.884, 0.5957, 0.884, 0.6057, 0.884, 0.6107, 0.8754, 0.6156, 0.884, 0.6405, 0.8754, 0.6455, 0.884, 0.6355, 0.884, 0.6057, 0.884, 0.6156, 0.884, 0.6107, 0.8926, 0.5957, 0.884, 0.6057, 0.884, 0.6007, 0.8926, 0.6355, 0.884, 0.6455, 0.884, 0.6405, 0.8926, 0.6256, 0.884, 0.6355, 0.884, 0.6306, 0.8926, 0.6156, 0.884, 0.6256, 0.884, 0.6206, 0.8926, 0.6057, 0.884, 0.6107, 0.8926, 0.6007, 0.8926, 0.5957, 0.884, 0.6007, 0.8926, 0.5908, 0.8926, 0.6355, 0.884, 0.6405, 0.8926, 0.6306, 0.8926, 0.6256, 0.884, 0.6306, 0.8926, 0.6206, 0.8926, 0.6156, 0.884, 0.6206, 0.8926, 0.6107, 0.8926, 0.6007, 0.8926, 0.6107, 0.8926, 0.6057, 0.9012, 0.5908, 0.8926, 0.6007, 0.8926, 0.5957, 0.9012, 0.6306, 0.8926, 0.6405, 0.8926, 0.6355, 0.9012, 0.6206, 0.8926, 0.6306, 0.8926, 0.6256, 0.9012, 0.6107, 0.8926, 0.6206, 0.8926, 0.6156, 0.9012, 0.5929, 0.8901, 0.5849, 0.858, 0.5929, 0.8738, 0.6169, 0.8901, 0.6106, 0.8901, 0.6106, 0.8742, 0.6169, 0.8754, 0.6106, 0.8901, 0.603, 0.8901, 0.603, 0.8735, 0.6106, 0.8742, 0.603, 0.8901, 0.5929, 0.8901, 0.5929, 0.8738, 0.603, 0.8735, 0.6106, 0.8742, 0.603, 0.8735, 0.603, 0.858, 0.6106, 0.858, 0.5929, 0.8738, 0.5849, 0.858, 0.5929, 0.858, 0.603, 0.8735, 0.5929, 0.8738, 0.5929, 0.858, 0.603, 0.858, 0.6169, 0.8754, 0.6106, 0.8742, 0.6106, 0.858, 0.6169, 0.858, 0.5929, 0.8901, 0.5929, 0.8738, 0.5849, 0.858, 0.6169, 0.8901, 0.6169, 0.8754, 0.6106, 0.8742, 0.6106, 0.8901, 0.6106, 0.8901, 0.6106, 0.8742, 0.603, 0.8735, 0.603, 0.8901, 0.603, 0.8901, 0.603, 0.8735, 0.5929, 0.8738, 0.5929, 0.8901, 0.6106, 0.8742, 0.6106, 0.858, 0.603, 0.858, 0.603, 0.8735, 0.5929, 0.8738, 0.5929, 0.858, 0.5849, 0.858, 0.603, 0.8735, 0.603, 0.858, 0.5929, 0.858, 0.5929, 0.8738, 0.6169, 0.8754, 0.6169, 0.858, 0.6106, 0.858, 0.6106, 0.8742, 0.5929, 0.8901, 0.5849, 0.858, 0.5929, 0.8738, 0.6169, 0.8901, 0.6106, 0.8901, 0.6106, 0.8742, 0.6169, 0.8754, 0.6106, 0.8901, 0.603, 0.8901, 0.603, 0.8735, 0.6106, 0.8742, 0.603, 0.8901, 0.5929, 0.8901, 0.5929, 0.8738, 0.603, 0.8735, 0.6106, 0.8742, 0.603, 0.8735, 0.603, 0.858, 0.6106, 0.858, 0.5929, 0.8738, 0.5849, 0.858, 0.5929, 0.858, 0.603, 0.8735, 0.5929, 0.8738, 0.5929, 0.858, 0.603, 0.858, 0.6169, 0.8754, 0.6106, 0.8742, 0.6106, 0.858, 0.6169, 0.858, 0.5929, 0.8901, 0.5929, 0.8738, 0.5849, 0.858, 0.6169, 0.8901, 0.6169, 0.8754, 0.6106, 0.8742, 0.6106, 0.8901, 0.6106, 0.8901, 0.6106, 0.8742, 0.603, 0.8735, 0.603, 0.8901, 0.603, 0.8901, 0.603, 0.8735, 0.5929, 0.8738, 0.5929, 0.8901, 0.6106, 0.8742, 0.6106, 0.858, 0.603, 0.858, 0.603, 0.8735, 0.5929, 0.8738, 0.5929, 0.858, 0.5849, 0.858, 0.603, 0.8735, 0.603, 0.858, 0.5929, 0.858, 0.5929, 0.8738, 0.6169, 0.8754, 0.6169, 0.858, 0.6106, 0.858, 0.6106, 0.8742, 0.6169, 0.8901, 0.6169, 0.8754, 0.6169, 0.8754, 0.6169, 0.8901, 0.6169, 0.8754, 0.6169, 0.858, 0.6169, 0.858, 0.6169, 0.8754, 0.6169, 0.8901, 0.6169, 0.8901, 0.6169, 0.8754, 0.6169, 0.8754, 0.6169, 0.8754, 0.6169, 0.858, 0.6169, 0.858, 0.6169, 0.8754, 0.6169, 0.8754, 0.6169, 0.8754, 0.6169, 0.8754, 0.6169, 0.8754])
me_cabbage_grown.materials.append(mat_crops)
me_cabbage_grown.update()

# ---- objects
ob_sapling = bpy.data.objects.new('sapling', me_sapling)
ob_sunflower_grown = bpy.data.objects.new('sunflower_grown', me_sunflower_grown)
ob_beans_grown = bpy.data.objects.new('beans_grown', me_beans_grown)
ob_cabbage_grown = bpy.data.objects.new('cabbage_grown', me_cabbage_grown)

# ---- transforms, parenting, visibility, modifiers, constraints
ob_sapling.location = (0.0, 0.0, 0.0)
ob_sunflower_grown.location = (0.0068, -0.009122, 0.0)
ob_beans_grown.location = (0.0, 7.451e-09, -2.98e-08)
ob_beans_grown.rotation_euler = (0.0, -0.0, 3.142)
ob_beans_grown.scale = (2.101, 2.101, 2.101)
ob_cabbage_grown.location = (0.0, 0.0, 0.0)

# ---- collection membership
col_sapling.objects.link(ob_sapling)
col_sunflower.objects.link(ob_sunflower_grown)
col_beans.objects.link(ob_beans_grown)
col_cabbage.objects.link(ob_cabbage_grown)

# ---- scene / render settings (as saved in the file)
scene.frame_start = 1; scene.frame_end = 250; scene.frame_set(1)
scene.render.engine = 'BLENDER_EEVEE_NEXT'
bpy.context.view_layer.update()

# ---- added for rendering (the .blend has no active camera and no usable light): camera, sun
cam_auto = bpy.data.cameras.new('AutoCamera')
cam_auto.lens = 50.0
cam_auto.sensor_width = 36.0
cam_auto.clip_end = 1000.0
ob_auto_camera = bpy.data.objects.new('AutoCamera', cam_auto)
scene.collection.objects.link(ob_auto_camera)
ob_auto_camera.location = (2.28942, -2.74032, 2.63731)
ob_auto_camera.rotation_euler = (1.09748, -7.21219e-08, 0.694738)
scene.camera = ob_auto_camera
light_auto_sun = bpy.data.lights.new('AutoSun', 'SUN')
light_auto_sun.energy = 3.0
light_auto_sun.angle = 0.0523599
ob_auto_sun = bpy.data.objects.new('AutoSun', light_auto_sun)
scene.collection.objects.link(ob_auto_sun)
ob_auto_sun.rotation_euler = (0.872665, 0.174533, 0.523599)
bpy.context.view_layer.update()
